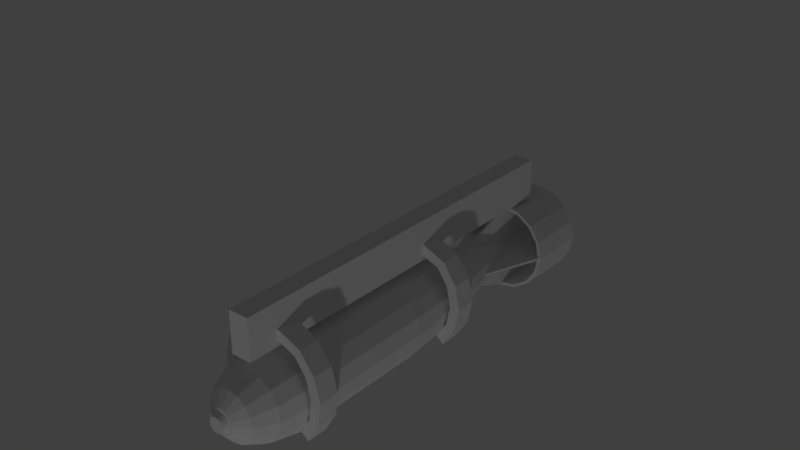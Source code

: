 # Source: dkz_hailstorm_bombdrop.blend  (saved by Blender 2.79.0; exported with 4.5.12 LTS)
import bpy
from mathutils import Matrix  # noqa: F401  (used for matrix-valued properties, if any)

bpy.ops.wm.read_factory_settings(use_empty=True)
scene = bpy.context.scene
scene.name = 'Scene'

# ---- collections
col_collection_1 = bpy.data.collections.new('Collection 1'); scene.collection.children.link(col_collection_1)

# ---- materials (node trees are filled in below, after node groups)
mat_fmt_material = bpy.data.materials.new('fmt_material')
mat_fmt_material.alpha_threshold = 0.0
mat_fmt_material.use_transparent_shadow = False
mat_fmt_material.roughness = 0.5

# ---- material node trees

# ---- world
world_world = bpy.data.worlds.new('World'); scene.world = world_world
world_world.color = (0.05088, 0.05088, 0.05088)
world_world.use_sun_shadow = False
world_world.sun_shadow_jitter_overblur = 0.0
world_world.cycles.sampling_method = 'MANUAL'

# ---- lights
light_point = bpy.data.lights.new('Point', 'POINT')
light_point.transmission_factor = 0.0
light_point.energy = 100.0
light_point.shadow_buffer_clip_start = 0.5
light_point.shadow_soft_size = 0.1
light_point.shadow_maximum_resolution = 0.006
light_point.use_absolute_resolution = True

# ---- meshes
me_bombreleaserb = bpy.data.meshes.new('bombreleaseRB')
me_bombreleaserb.from_pydata([(0.01736, -0.02598, -0.03125), (-0.05173, -0.05173, -0.03125), (-0.07973, -0.1193, -0.03125), (-0.04908, -0.1864, -0.03125), (-0.07973, -0.1925, -0.03125), (-0.05173, -0.05173, 0.03125), (0.0, 0.0, 0.03125), (-7.451e-09, 0.0, -0.03125), (-0.02575, -0.06909, 0.03125), (-0.07973, -0.1193, 0.03125), (-0.02575, -0.06909, -0.03125), (-0.07973, -0.1925, 0.03125), (-0.04908, -0.1254, -0.03125), (-0.04908, -0.1254, 0.03125), (-0.04908, -0.1864, 0.03125), (-0.02575, -0.2427, 0.03125), (0.01736, -0.02598, 0.03125), (-0.02575, -0.2427, -0.03125), (-0.05173, -0.2601, 0.03125), (-0.05173, -0.2601, -0.03125)], [], [(7, 0, 10, 1), (1, 10, 12, 2), (2, 12, 3, 4), (4, 3, 17, 19), (5, 8, 16, 6), (9, 13, 8, 5), (11, 14, 13, 9), (18, 15, 14, 11), (1, 5, 6, 7), (0, 16, 8, 10), (2, 9, 5, 1), (10, 8, 13, 12), (4, 11, 9, 2), (12, 13, 14, 3), (19, 18, 11, 4), (3, 14, 15, 17), (7, 6, 16, 0), (17, 15, 18, 19)])
_uv = me_bombreleaserb.uv_layers.new(name='UVMap')
_uv.uv.foreach_set('vector', [0.7188, 0.9062, 0.7188, 0.9141, 0.7337, 0.917, 0.7367, 0.9098, 0.7367, 0.9098, 0.7337, 0.917, 0.7464, 0.9255, 0.7519, 0.92, 0.7519, 0.92, 0.7464, 0.9255, 0.7548, 0.9382, 0.7621, 0.9352, 0.7621, 0.9352, 0.7548, 0.9382, 0.7578, 0.9531, 0.7656, 0.9531, 0.8304, 0.9098, 0.8274, 0.917, 0.8125, 0.9141, 0.8125, 0.9062, 0.8456, 0.92, 0.8401, 0.9255, 0.8274, 0.917, 0.8304, 0.9098, 0.8558, 0.9352, 0.8486, 0.9382, 0.8401, 0.9255, 0.8456, 0.92, 0.8594, 0.9531, 0.8516, 0.9531, 0.8486, 0.9382, 0.8558, 0.9352, 0.6836, 0.9062, 0.6836, 0.8906, 0.6719, 0.8906, 0.6719, 0.9062, 0.6719, 0.8906, 0.6719, 0.875, 0.6836, 0.875, 0.6836, 0.8906, 0.6953, 0.9062, 0.6953, 0.8906, 0.6836, 0.8906, 0.6836, 0.9062, 0.6836, 0.8906, 0.6836, 0.875, 0.6953, 0.875, 0.6953, 0.8906, 0.707, 0.9062, 0.707, 0.8906, 0.6953, 0.8906, 0.6953, 0.9062, 0.6953, 0.8906, 0.6953, 0.875, 0.707, 0.875, 0.707, 0.8906, 0.7188, 0.9062, 0.7188, 0.8906, 0.707, 0.8906, 0.707, 0.9062, 0.707, 0.8906, 0.707, 0.875, 0.7188, 0.875, 0.7188, 0.8906, 0.8594, 0.9062, 0.8594, 0.8906, 0.875, 0.8906, 0.875, 0.9062, 0.875, 0.8906, 0.875, 0.875, 0.8594, 0.875, 0.8594, 0.8906])
me_bombreleaserb.materials.append(mat_fmt_material)
me_bombreleaserb.use_remesh_preserve_volume = False
me_bombreleaserb.use_remesh_preserve_attributes = False
me_bombreleaserb.use_mirror_vertex_groups = False
me_bombreleaserb.update()
me_bombreleaselb = bpy.data.meshes.new('bombreleaseLB')
me_bombreleaselb.from_pydata([(0.05173, -0.2601, -0.3125), (0.04908, -0.1864, -0.3125), (0.02575, -0.06909, -0.3125), (0.05173, -0.05173, -0.3125), (0.07973, -0.1925, -0.25), (0.02575, -0.2427, -0.25), (0.05173, -0.2601, -0.25), (0.05173, -0.05173, -0.25), (0.02575, -0.2427, -0.3125), (0.04908, -0.1864, -0.25), (0.07973, -0.1925, -0.3125), (0.04908, -0.1254, -0.25), (0.07973, -0.1193, -0.25), (0.07973, -0.1193, -0.3125), (0.04908, -0.1254, -0.3125), (0.02575, -0.06909, -0.25), (1.49e-08, -2.235e-08, -0.25), (-0.01736, -0.02598, -0.25), (-0.01736, -0.02598, -0.3125), (1.49e-08, -2.235e-08, -0.3125)], [], [(0, 8, 1, 10), (10, 1, 14, 13), (13, 14, 2, 3), (3, 2, 18, 19), (4, 9, 5, 6), (12, 11, 9, 4), (7, 15, 11, 12), (16, 17, 15, 7), (10, 4, 6, 0), (8, 5, 9, 1), (13, 12, 4, 10), (1, 9, 11, 14), (3, 7, 12, 13), (14, 11, 15, 2), (19, 16, 7, 3), (2, 15, 17, 18), (0, 6, 5, 8), (18, 17, 16, 19)])
_uv = me_bombreleaselb.uv_layers.new(name='UVMap')
_uv.uv.foreach_set('vector', [0.6094, 0.7656, 0.6094, 0.7734, 0.6243, 0.7764, 0.6273, 0.7692, 0.6273, 0.7692, 0.6243, 0.7764, 0.637, 0.7849, 0.6425, 0.7794, 0.6425, 0.7794, 0.637, 0.7849, 0.6455, 0.7976, 0.6527, 0.7946, 0.6527, 0.7946, 0.6455, 0.7976, 0.6484, 0.8125, 0.6562, 0.8125, 0.7211, 0.7692, 0.7181, 0.7764, 0.7031, 0.7734, 0.7031, 0.7656, 0.7363, 0.7794, 0.7307, 0.7849, 0.7181, 0.7764, 0.7211, 0.7692, 0.7464, 0.7946, 0.7392, 0.7976, 0.7307, 0.7849, 0.7363, 0.7794, 0.75, 0.8125, 0.7422, 0.8125, 0.7392, 0.7976, 0.7464, 0.7946, 0.5742, 0.7656, 0.5742, 0.75, 0.5625, 0.75, 0.5625, 0.7656, 0.5625, 0.75, 0.5625, 0.7344, 0.5742, 0.7344, 0.5742, 0.75, 0.5859, 0.7656, 0.5859, 0.75, 0.5742, 0.75, 0.5742, 0.7656, 0.5742, 0.75, 0.5742, 0.7344, 0.5859, 0.7344, 0.5859, 0.75, 0.5977, 0.7656, 0.5977, 0.75, 0.5859, 0.75, 0.5859, 0.7656, 0.5859, 0.75, 0.5859, 0.7344, 0.5977, 0.7344, 0.5977, 0.75, 0.6094, 0.7656, 0.6094, 0.75, 0.5977, 0.75, 0.5977, 0.7656, 0.5977, 0.75, 0.5977, 0.7344, 0.6094, 0.7344, 0.6094, 0.75, 0.75, 0.7656, 0.75, 0.75, 0.7656, 0.75, 0.7656, 0.7656, 0.7656, 0.75, 0.7656, 0.7344, 0.75, 0.7344, 0.75, 0.75])
me_bombreleaselb.materials.append(mat_fmt_material)
me_bombreleaselb.use_remesh_preserve_volume = False
me_bombreleaselb.use_remesh_preserve_attributes = False
me_bombreleaselb.use_mirror_vertex_groups = False
me_bombreleaselb.update()
me_bomb = bpy.data.meshes.new('bomb')
me_bomb.from_pydata([(0.08839, 0.08833, 0.0625), (-1.366e-08, 0.1249, 0.0625), (-0.04784, -0.1155, 0.0625), (0.1155, -0.04789, 0.5), (0.08839, 0.08833, 0.5), (-1.912e-08, -5.853e-05, 0.5), (0.08839, -0.08845, 0.0625), (0.1155, 0.04778, 0.5), (0.125, -5.856e-05, 0.0625), (0.1155, 0.04778, 0.0625), (0.04784, 0.1154, 0.0625), (-5.191e-08, 0.1249, 0.5), (0.04784, 0.1154, 0.5), (-0.08839, 0.08833, 0.0625), (-0.04784, 0.1154, 0.0625), (-0.1155, 0.04778, 0.5), (-0.1155, -0.04789, 0.5), (-0.04784, -0.1155, 0.5), (0.003906, -5.856e-05, -0.125), (-0.003906, -5.856e-05, -0.125), (-0.003906, 0.1367, -0.5), (0.07734, -0.0774, -0.125), (-0.1094, -5.859e-05, -0.125), (-0.04186, -0.1011, -0.125), (0.04784, -0.1155, 0.0625), (0.1155, -0.04789, 0.0625), (0.04186, -0.1011, -0.125), (6.83e-09, 0.1093, -0.125), (-0.07734, 0.07728, -0.125), (-0.1155, 0.04778, 0.0625), (-0.125, -5.859e-05, 0.0625), (-0.1155, -0.04789, 0.0625), (-0.08839, -0.08845, 0.0625), (1.912e-08, -5.856e-05, 0.0625), (4.098e-08, -0.1251, 0.0625), (-0.03289, 0.07934, -0.25), (-0.06077, 0.06071, -0.25), (-0.0794, -0.03295, -0.25), (-0.06077, -0.06083, -0.25), (-0.03289, -0.07945, -0.25), (0.1094, -5.856e-05, -0.125), (0.07734, 0.07728, -0.125), (0.101, 0.0418, -0.125), (-0.04186, 0.101, -0.125), (3.552e-08, -5.856e-05, -0.125), (-0.101, 0.0418, -0.125), (-0.101, -0.04191, -0.125), (6.147e-08, -0.086, -0.25), (0.0794, -0.03295, -0.25), (0.101, -0.04191, -0.125), (0.04186, 0.101, -0.125), (-0.0794, 0.03283, -0.25), (-0.07734, -0.0774, -0.125), (5.464e-08, -0.1094, -0.125), (0.04784, -0.1155, 0.5), (0.125, -5.853e-05, 0.5), (-0.08839, -0.08845, 0.5), (0.07734, -0.0774, 0.5781), (0.101, 0.0418, 0.5781), (0.04186, 0.101, 0.5781), (-5.464e-08, 0.1093, 0.5781), (-0.07734, 0.07728, 0.5781), (-0.04186, -0.1011, 0.5781), (2.732e-09, -0.1251, 0.5), (0.08839, -0.08845, 0.5), (0.04186, -0.1011, 0.5781), (0.101, -0.04191, 0.5781), (0.1094, -5.85e-05, 0.5781), (-0.08839, 0.08833, 0.5), (-0.04784, 0.1154, 0.5), (-0.125, -5.856e-05, 0.5), (-0.07734, -0.0774, 0.5781), (0.07734, 0.07728, 0.5781), (-0.04186, 0.101, 0.5781), (-0.101, 0.0418, 0.5781), (-6.83e-09, -0.1094, 0.5781), (-1.776e-08, -0.07818, 0.6406), (-0.0299, 0.07212, 0.6406), (0.07812, -5.85e-05, 0.6406), (0.07218, -0.02996, 0.6406), (-2.595e-08, -5.85e-05, 0.5781), (0.05524, 0.05518, 0.6406), (-0.07218, 0.02984, 0.6406), (-0.07813, -5.853e-05, 0.6406), (-0.1094, -5.853e-05, 0.5781), (-3.142e-08, -5.85e-05, 0.6406), (-0.05524, -0.0553, 0.6406), (-0.101, -0.04191, 0.5781), (0.05524, -0.0553, 0.6406), (0.07218, 0.02984, 0.6406), (0.0299, 0.07212, 0.6406), (-0.05524, 0.05518, 0.6406), (-0.0299, -0.07224, 0.6406), (0.03906, -5.85e-05, 0.6719), (0.01495, 0.03603, 0.6719), (0.02762, 0.02756, 0.6719), (-4.439e-08, 0.039, 0.6719), (-2.732e-08, -0.03912, 0.6719), (0.02762, -0.02768, 0.6719), (0.01495, -0.03615, 0.6719), (0.0299, -0.07224, 0.6406), (0.03609, -0.01501, 0.6719), (0.03609, 0.01489, 0.6719), (-3.415e-08, -5.85e-05, 0.6719), (-5.191e-08, 0.07807, 0.6406), (-0.01495, 0.03603, 0.6719), (-0.02762, 0.02756, 0.6719), (-0.03609, 0.01489, 0.6719), (-0.07218, -0.02996, 0.6406), (-0.03906, -5.85e-05, 0.6719), (-0.02762, -0.02768, 0.6719), (-0.03609, -0.01501, 0.6719), (-0.01495, -0.03615, 0.6719), (0.02392, -0.0578, -0.3438), (3.825e-08, 0.06244, -0.3438), (-0.04419, -0.04425, -0.3438), (-0.02392, -0.0578, -0.3438), (0.03289, -0.07945, -0.25), (0.06077, -0.06083, -0.25), (4.644e-08, -5.859e-05, -0.25), (0.08594, -5.859e-05, -0.25), (0.03289, 0.07934, -0.25), (0.0794, 0.03283, -0.25), (0.06077, 0.06071, -0.25), (-0.02392, 0.05768, -0.3438), (2.39e-08, 0.08588, -0.25), (-0.04419, 0.04414, -0.3438), (-0.08594, -5.862e-05, -0.25), (-0.05774, 0.02386, -0.3438), (0.03125, -5.85e-05, 0.6719), (0.02887, 0.0119, 0.6719), (0.0221, 0.02204, 0.6719), (0.01196, 0.02881, 0.6719), (-0.01196, 0.02881, 0.6719), (-0.02887, -0.01202, 0.6719), (-0.0221, -0.02216, 0.6719), (0.01657, -0.01663, 0.6875), (0.02165, 0.008911, 0.6875), (0.02344, -5.85e-05, 0.6875), (-4.166e-08, 0.02338, 0.6875), (0.008969, 0.02159, 0.6875), (-0.01657, 0.01651, 0.6875), (-0.008969, 0.02159, 0.6875), (-0.02165, 0.008911, 0.6875), (-0.02344, -5.85e-05, 0.6875), (-0.01657, -0.01663, 0.6875), (-3.142e-08, -0.0235, 0.6875), (-0.008969, -0.02171, 0.6875), (0.01196, -0.02893, 0.6719), (0.008969, -0.02171, 0.6875), (0.0221, -0.02216, 0.6719), (0.02887, -0.01202, 0.6719), (0.02165, -0.009028, 0.6875), (0.01657, 0.01651, 0.6875), (-4.235e-08, 0.03119, 0.6719), (-3.552e-08, -5.85e-05, 0.6875), (-0.0221, 0.02204, 0.6719), (-0.02887, 0.0119, 0.6719), (-0.03125, -5.85e-05, 0.6719), (-0.02165, -0.009028, 0.6875), (-0.01196, -0.02893, 0.6719), (-2.869e-08, -0.03131, 0.6719), (5.464e-08, -5.859e-05, -0.3438), (0.02392, 0.05768, -0.3438), (0.05774, 0.02386, -0.3438), (0.0625, -5.862e-05, -0.3438), (0.04419, -0.04425, -0.3438), (-0.005979, -0.01449, -0.5), (6.83e-08, -5.859e-05, -0.5), (-0.01562, -5.859e-05, -0.5), (-0.01105, 0.01099, -0.5), (-0.005979, 0.01438, -0.5), (0.01105, 0.01099, -0.5), (0.01563, -5.859e-05, -0.5), (5.464e-08, -0.06256, -0.3438), (-0.05774, -0.02398, -0.3438), (-0.0625, -5.859e-05, -0.3438), (-0.01444, -0.006038, -0.5), (0.01444, 0.005921, -0.5), (0.04419, 0.04414, -0.3438), (0.05774, -0.02398, -0.3438), (0.00598, -0.01449, -0.5), (0.01105, -0.01111, -0.5), (0.05381, -0.13, -0.6875), (0.09944, -0.0995, -0.6875), (0.1218, -0.05051, -0.6875), (0.1299, -0.05387, -0.6875), (0.1318, -5.862e-05, -0.6875), (0.1406, -5.862e-05, -0.6875), (0.1299, 0.05376, -0.6875), (0.05381, 0.1299, -0.6875), (-0.09322, 0.09316, -0.6875), (-0.1299, 0.05376, -0.6875), (-0.1218, 0.05039, -0.6875), (-0.05381, -0.13, -0.6875), (0.05045, -0.1219, -0.5), (9.289e-08, -0.1407, -0.5), (0.1318, -5.859e-05, -0.5), (0.1299, 0.05376, -0.5), (0.09944, 0.09938, -0.5), (3.372e-08, 0.1318, -0.5), (0.05045, 0.1217, -0.5), (-0.09944, 0.09938, -0.5), (-0.1299, -0.05387, -0.5), (-0.1318, -5.862e-05, -0.5), (-0.09322, -0.09328, -0.5), (-0.05045, -0.1219, -0.5), (9.135e-08, -0.1319, -0.5), (0.05381, -0.13, -0.5), (1.093e-07, -0.1407, -0.6875), (0.05045, -0.1219, -0.6875), (0.09322, -0.09328, -0.6875), (0.1299, -0.05387, -0.5), (0.09944, -0.0995, -0.5), (0.09322, -0.09328, -0.5), (0.1218, -0.05051, -0.5), (0.1406, -5.859e-05, -0.5), (0.09944, 0.09938, -0.6875), (0.1218, 0.05039, -0.6875), (0.1218, 0.05039, -0.5), (0.09322, 0.09316, -0.6875), (0.09322, 0.09316, -0.5), (0.05381, 0.1299, -0.5), (0.05045, 0.1217, -0.6875), (3.142e-08, 0.1406, -0.5), (4.781e-08, 0.1406, -0.6875), (5.011e-08, 0.1318, -0.6875), (-0.05045, 0.1217, -0.5), (-0.09944, 0.09938, -0.6875), (-0.05381, 0.1299, -0.5), (-0.05381, 0.1299, -0.6875), (-0.05045, 0.1217, -0.6875), (-0.09322, 0.09316, -0.5), (-0.1218, 0.05039, -0.5), (-0.1406, -5.865e-05, -0.5), (-0.1299, 0.05376, -0.5), (-0.1299, -0.05387, -0.6875), (-0.1406, -5.868e-05, -0.6875), (-0.1318, -5.865e-05, -0.6875), (-0.1218, -0.05051, -0.5), (-0.1218, -0.05051, -0.6875), (-0.09944, -0.0995, -0.5), (-0.09944, -0.0995, -0.6875), (-0.09322, -0.09328, -0.6875), (-0.05045, -0.1219, -0.6875), (-0.05381, -0.13, -0.5), (1.077e-07, -0.1319, -0.6875), (-0.1367, 0.003848, -0.5), (0.1367, 0.003848, -0.5), (3.586e-08, -0.003965, -0.125), (3.517e-08, 0.003848, -0.125), (0.1367, -0.003965, -0.5), (0.003906, 0.1367, -0.5), (0.003906, -0.1368, -0.625), (0.003906, -0.1368, -0.5), (-0.003906, -0.1368, -0.5), (-0.003906, -0.1368, -0.625), (-0.003906, 0.1367, -0.625), (-0.1367, 0.003848, -0.625), (-0.1367, -0.003965, -0.5), (0.1367, 0.003848, -0.625), (-0.1367, -0.003965, -0.625), (0.003906, 0.1367, -0.6563), (0.003906, 0.06244, -0.625), (-0.003906, 0.1367, -0.6563), (-0.003906, 0.06244, -0.6563), (0.003906, 0.06244, -0.6563), (0.003906, 0.1367, -0.625), (-0.003906, 0.06244, -0.625), (0.003906, -0.1368, -0.6562), (-0.003906, -0.06256, -0.6562), (-0.003906, -0.1368, -0.6562), (0.003906, -0.06256, -0.6562), (-0.003906, -0.06256, -0.625), (0.003906, -0.06256, -0.625), (6.967e-08, 0.01557, -0.5), (0.005979, 0.01438, -0.5), (0.01444, -0.006038, -0.5), (6.83e-08, -0.01568, -0.5), (-0.005979, -0.01449, -0.6406), (-0.01444, -0.006038, -0.6406), (-0.01444, 0.005921, -0.6406), (8.059e-08, -5.862e-05, -0.6406), (0.00598, 0.01438, -0.6406), (0.01105, 0.01099, -0.6406), (0.01563, -5.862e-05, -0.6406), (0.01105, -0.01111, -0.6406), (-0.01105, -0.01111, -0.6406), (-0.01105, -0.01111, -0.5), (-0.01562, -5.862e-05, -0.6406), (-0.01105, 0.01099, -0.6406), (-0.01444, 0.005921, -0.5), (-0.005979, 0.01438, -0.6406), (8.196e-08, 0.01557, -0.6406), (0.01444, 0.005921, -0.6406), (0.01444, -0.006038, -0.6406), (0.00598, -0.01449, -0.6406), (8.059e-08, -0.01568, -0.6406), (-0.0625, -0.003965, -0.6563), (-0.1367, 0.003848, -0.6563), (-0.1367, -0.003965, -0.6563), (-0.0625, 0.003848, -0.625), (-0.0625, -0.003965, -0.625), (-0.0625, 0.003848, -0.6563), (0.1367, -0.003965, -0.625), (0.1367, -0.003965, -0.6563), (0.0625, 0.003848, -0.625), (0.0625, -0.003965, -0.6563), (0.1367, 0.003848, -0.6563), (0.0625, 0.003848, -0.6563), (0.0625, -0.003965, -0.625), (-0.005524, -0.005583, -0.625), (-0.007218, -0.003048, -0.625), (-0.007218, 0.002931, -0.625), (7.991e-08, 0.007754, -0.625), (7.923e-08, -5.862e-05, -0.625), (0.00299, 0.007159, -0.625), (0.005524, 0.005466, -0.625), (0.007813, -5.862e-05, -0.625), (0.007218, -0.003048, -0.625), (0.005524, -0.005583, -0.625), (0.00299, -0.007276, -0.625), (-0.007218, -0.003048, -0.6602), (-0.007218, 0.002931, -0.6602), (-0.007812, -5.862e-05, -0.6602), (-0.005524, 0.005466, -0.6602), (8.23e-08, -5.862e-05, -0.6602), (-0.00299, 0.007159, -0.6602), (8.298e-08, 0.007754, -0.6602), (0.007218, 0.002931, -0.6602), (0.007813, -5.862e-05, -0.6602), (0.00299, -0.007276, -0.6602), (-0.00299, -0.007276, -0.6602), (8.23e-08, -0.007871, -0.6602), (7.923e-08, -0.007871, -0.625), (-0.00299, -0.007276, -0.625), (-0.005524, -0.005583, -0.6602), (-0.007812, -5.862e-05, -0.625), (-0.00299, 0.007159, -0.625), (-0.005524, 0.005466, -0.625), (0.005524, 0.005466, -0.6602), (0.00299, 0.007159, -0.6602), (0.007218, 0.002931, -0.625), (0.007218, -0.003048, -0.6602), (0.005524, -0.005583, -0.6602), (0.05469, 0.01166, -0.6406), (0.05469, 0.01166, -0.6367), (0.05469, -0.01178, -0.6523), (0.007813, 0.007754, -0.6484), (0.007813, -0.007871, -0.6484), (0.007813, 0.007754, -0.6523), (0.007813, -0.007871, -0.6523), (0.05469, -0.01178, -0.6484), (0.0172, 0.05316, -0.6367), (0.03749, 0.04144, -0.6484), (0.03749, 0.04144, -0.6523), (-0.002859, 0.01061, -0.6484), (0.01067, 0.002801, -0.6523), (0.0172, 0.05316, -0.6406), (-0.002859, 0.01061, -0.6523), (0.01067, 0.002801, -0.6484), (-0.01067, 0.002801, -0.6523), (0.00286, 0.01061, -0.6484), (-0.03749, 0.04144, -0.6406), (-0.03749, 0.04144, -0.6367), (0.00286, 0.01061, -0.6523), (-0.01719, 0.05316, -0.6523), (-0.01067, 0.002801, -0.6484), (-0.01719, 0.05316, -0.6484), (-0.05469, -0.01178, -0.6367), (-0.05469, 0.01166, -0.6484), (-0.05469, 0.01166, -0.6523), (-0.05469, -0.01178, -0.6406), (-0.007812, -0.007871, -0.6484), (-0.007812, 0.007754, -0.6484), (-0.007812, -0.007871, -0.6523), (-0.007812, 0.007754, -0.6523), (-0.02618, -0.04948, -0.6367), (0.000963, -0.01107, -0.6484), (-0.04413, -0.03442, -0.6484), (-0.01101, -0.001022, -0.6484), (0.000963, -0.01107, -0.6523), (-0.02618, -0.04948, -0.6406), (-0.04413, -0.03442, -0.6523), (-0.01101, -0.001022, -0.6523), (0.03749, -0.04156, -0.6367), (0.0172, -0.05328, -0.6523), (-0.002859, -0.01073, -0.6523), (0.01067, -0.002918, -0.6523), (0.01067, -0.002918, -0.6484), (-0.002859, -0.01073, -0.6484), (0.0172, -0.05328, -0.6484), (0.03749, -0.04156, -0.6406), (8.093e-08, -0.01568, -0.6445), (-0.01105, -0.01111, -0.6445), (-0.01444, -0.006038, -0.6445), (-0.01105, 0.01099, -0.6445), (8.23e-08, 0.01557, -0.6445), (0.00598, 0.01438, -0.6445), (0.01105, 0.01099, -0.6445), (8.093e-08, -5.862e-05, -0.6445), (0.01444, 0.005921, -0.6445), (-0.01105, -0.01111, -0.6563), (8.196e-08, -5.862e-05, -0.6563), (-0.005979, 0.01438, -0.6563), (0.01444, 0.005921, -0.6563), (0.01105, -0.01111, -0.6563), (8.196e-08, -0.01568, -0.6563), (-0.005979, -0.01449, -0.6445), (-0.005979, -0.01449, -0.6563), (-0.01562, -5.862e-05, -0.6563), (-0.01444, -0.006038, -0.6563), (-0.01562, -5.862e-05, -0.6445), (-0.01105, 0.01099, -0.6563), (-0.01444, 0.005921, -0.6563), (-0.01444, 0.005921, -0.6445), (-0.005979, 0.01438, -0.6445), (8.332e-08, 0.01557, -0.6563), (0.01105, 0.01099, -0.6563), (0.00598, 0.01438, -0.6563), (0.01563, -5.862e-05, -0.6445), (0.01563, -5.862e-05, -0.6563), (0.01105, -0.01111, -0.6445), (0.01444, -0.006038, -0.6563), (0.01444, -0.006038, -0.6445), (0.00598, -0.01449, -0.6445), (0.00598, -0.01449, -0.6563)], [(44, 119), (85, 103), (400, 403), (80, 5), (85, 80), (44, 33), (282, 168), (33, 5), (162, 119), (162, 168), (103, 155), (315, 326)], [(34, 33, 24), (24, 33, 6), (6, 33, 25), (25, 33, 8), (8, 33, 9), (9, 33, 0), (0, 33, 10), (10, 33, 1), (1, 33, 14), (14, 33, 13), (13, 33, 29), (29, 33, 30), (30, 33, 31), (31, 33, 32), (32, 33, 2), (2, 33, 34), (54, 5, 63), (64, 5, 54), (3, 5, 64), (55, 5, 3), (7, 5, 55), (4, 5, 7), (12, 5, 4), (11, 5, 12), (69, 5, 11), (68, 5, 69), (15, 5, 68), (70, 5, 15), (16, 5, 70), (56, 5, 16), (17, 5, 56), (63, 5, 17), (24, 54, 63, 34), (6, 64, 54, 24), (25, 3, 64, 6), (8, 55, 3, 25), (9, 7, 55, 8), (0, 4, 7, 9), (10, 12, 4, 0), (1, 11, 12, 10), (14, 69, 11, 1), (13, 68, 69, 14), (29, 15, 68, 13), (30, 70, 15, 29), (31, 16, 70, 30), (32, 56, 16, 31), (2, 17, 56, 32), (34, 63, 17, 2), (252, 18, 254), (19, 20, 255), (252, 20, 19, 18), (18, 19, 255, 254), (20, 252, 254, 255), (53, 44, 26), (26, 44, 21), (21, 44, 49), (49, 44, 40), (40, 44, 42), (42, 44, 41), (41, 44, 50), (50, 44, 27), (27, 44, 43), (43, 44, 28), (28, 44, 45), (45, 44, 22), (22, 44, 46), (46, 44, 52), (52, 44, 23), (23, 44, 53), (26, 24, 34, 53), (21, 6, 24, 26), (49, 25, 6, 21), (40, 8, 25, 49), (42, 9, 8, 40), (41, 0, 9, 42), (50, 10, 0, 41), (27, 1, 10, 50), (43, 14, 1, 27), (28, 13, 14, 43), (45, 29, 13, 28), (22, 30, 29, 45), (46, 31, 30, 22), (52, 32, 31, 46), (23, 2, 32, 52), (53, 34, 2, 23), (47, 119, 117), (117, 119, 118), (118, 119, 48), (48, 119, 120), (120, 119, 122), (122, 119, 123), (123, 119, 121), (121, 119, 125), (125, 119, 35), (35, 119, 36), (36, 119, 51), (51, 119, 127), (127, 119, 37), (37, 119, 38), (38, 119, 39), (39, 119, 47), (117, 26, 53, 47), (118, 21, 26, 117), (48, 49, 21, 118), (120, 40, 49, 48), (122, 42, 40, 120), (123, 41, 42, 122), (121, 50, 41, 123), (125, 27, 50, 121), (35, 43, 27, 125), (36, 28, 43, 35), (51, 45, 28, 36), (127, 22, 45, 51), (37, 46, 22, 127), (38, 52, 46, 37), (39, 23, 52, 38), (47, 53, 23, 39), (65, 80, 75), (57, 80, 65), (66, 80, 57), (67, 80, 66), (58, 80, 67), (72, 80, 58), (59, 80, 72), (60, 80, 59), (73, 80, 60), (61, 80, 73), (74, 80, 61), (84, 80, 74), (87, 80, 84), (71, 80, 87), (62, 80, 71), (75, 80, 62), (54, 65, 75, 63), (64, 57, 65, 54), (3, 66, 57, 64), (55, 67, 66, 3), (7, 58, 67, 55), (4, 72, 58, 7), (12, 59, 72, 4), (11, 60, 59, 12), (69, 73, 60, 11), (68, 61, 73, 69), (15, 74, 61, 68), (70, 84, 74, 15), (16, 87, 84, 70), (56, 71, 87, 16), (17, 62, 71, 56), (63, 75, 62, 17), (100, 85, 76), (88, 85, 100), (79, 85, 88), (78, 85, 79), (89, 85, 78), (81, 85, 89), (90, 85, 81), (104, 85, 90), (77, 85, 104), (91, 85, 77), (82, 85, 91), (83, 85, 82), (108, 85, 83), (86, 85, 108), (92, 85, 86), (76, 85, 92), (65, 100, 76, 75), (57, 88, 100, 65), (66, 79, 88, 57), (67, 78, 79, 66), (58, 89, 78, 67), (72, 81, 89, 58), (59, 90, 81, 72), (60, 104, 90, 59), (73, 77, 104, 60), (61, 91, 77, 73), (74, 82, 91, 61), (84, 83, 82, 74), (87, 108, 83, 84), (71, 86, 108, 87), (62, 92, 86, 71), (75, 76, 92, 62), (99, 103, 97), (98, 103, 99), (101, 103, 98), (93, 103, 101), (102, 103, 93), (95, 103, 102), (94, 103, 95), (96, 103, 94), (105, 103, 96), (106, 103, 105), (107, 103, 106), (109, 103, 107), (111, 103, 109), (110, 103, 111), (112, 103, 110), (97, 103, 112), (100, 99, 97, 76), (88, 98, 99, 100), (79, 101, 98, 88), (78, 93, 101, 79), (89, 102, 93, 78), (81, 95, 102, 89), (90, 94, 95, 81), (104, 96, 94, 90), (77, 105, 96, 104), (91, 106, 105, 77), (82, 107, 106, 91), (83, 109, 107, 82), (108, 111, 109, 83), (86, 110, 111, 108), (92, 112, 110, 86), (76, 97, 112, 92), (174, 162, 113), (113, 162, 166), (166, 162, 180), (180, 162, 165), (165, 162, 164), (164, 162, 179), (179, 162, 163), (163, 162, 114), (114, 162, 124), (124, 162, 126), (126, 162, 128), (128, 162, 176), (176, 162, 175), (175, 162, 115), (115, 162, 116), (116, 162, 174), (113, 117, 47, 174), (166, 118, 117, 113), (180, 48, 118, 166), (165, 120, 48, 180), (164, 122, 120, 165), (179, 123, 122, 164), (163, 121, 123, 179), (114, 125, 121, 163), (124, 35, 125, 114), (126, 36, 35, 124), (128, 51, 36, 126), (176, 127, 51, 128), (175, 37, 127, 176), (115, 38, 37, 175), (116, 39, 38, 115), (174, 47, 39, 116), (161, 103, 148), (148, 103, 150), (150, 103, 151), (151, 103, 129), (129, 103, 130), (130, 103, 131), (131, 103, 132), (132, 103, 154), (154, 103, 133), (133, 103, 156), (156, 103, 157), (157, 103, 158), (158, 103, 134), (134, 103, 135), (135, 103, 160), (160, 103, 161), (149, 155, 146), (136, 155, 149), (152, 155, 136), (138, 155, 152), (137, 155, 138), (153, 155, 137), (140, 155, 153), (139, 155, 140), (142, 155, 139), (141, 155, 142), (143, 155, 141), (144, 155, 143), (159, 155, 144), (145, 155, 159), (147, 155, 145), (146, 155, 147), (148, 149, 146, 161), (150, 136, 149, 148), (151, 152, 136, 150), (129, 138, 152, 151), (130, 137, 138, 129), (131, 153, 137, 130), (132, 140, 153, 131), (154, 139, 140, 132), (133, 142, 139, 154), (156, 141, 142, 133), (157, 143, 141, 156), (158, 144, 143, 157), (134, 159, 144, 158), (135, 145, 159, 134), (160, 147, 145, 135), (161, 146, 147, 160), (167, 168, 278), (288, 168, 167), (177, 168, 288), (169, 168, 177), (291, 168, 169), (170, 168, 291), (171, 168, 170), (275, 168, 171), (276, 168, 275), (172, 168, 276), (178, 168, 172), (173, 168, 178), (277, 168, 173), (182, 168, 277), (181, 168, 182), (278, 168, 181), (116, 167, 278, 174), (115, 288, 167, 116), (175, 177, 288, 115), (176, 169, 177, 175), (128, 291, 169, 176), (126, 170, 291, 128), (124, 171, 170, 126), (114, 275, 171, 124), (163, 276, 275, 114), (179, 172, 276, 163), (164, 178, 172, 179), (165, 173, 178, 164), (180, 277, 173, 165), (166, 182, 277, 180), (113, 181, 182, 166), (174, 278, 181, 113), (209, 246, 210, 183), (183, 210, 211, 184), (184, 211, 185, 186), (186, 185, 187, 188), (188, 187, 218, 189), (189, 218, 220, 217), (217, 220, 223, 190), (190, 223, 226, 225), (225, 226, 231, 230), (230, 231, 191, 228), (228, 191, 193, 192), (192, 193, 238, 237), (237, 238, 240, 236), (236, 240, 243, 242), (242, 243, 244, 194), (194, 244, 246, 209), (208, 195, 207, 196), (213, 214, 195, 208), (212, 215, 214, 213), (216, 197, 215, 212), (198, 219, 197, 216), (199, 221, 219, 198), (222, 201, 221, 199), (224, 200, 201, 222), (229, 227, 200, 224), (202, 232, 227, 229), (235, 233, 232, 202), (234, 204, 233, 235), (203, 239, 204, 234), (241, 205, 239, 203), (245, 206, 205, 241), (196, 207, 206, 245), (183, 208, 196, 209), (246, 207, 195, 210), (184, 213, 208, 183), (210, 195, 214, 211), (186, 212, 213, 184), (211, 214, 215, 185), (188, 216, 212, 186), (185, 215, 197, 187), (189, 198, 216, 188), (187, 197, 219, 218), (217, 199, 198, 189), (218, 219, 221, 220), (190, 222, 199, 217), (220, 221, 201, 223), (225, 224, 222, 190), (223, 201, 200, 226), (230, 229, 224, 225), (226, 200, 227, 231), (228, 202, 229, 230), (231, 227, 232, 191), (192, 235, 202, 228), (191, 232, 233, 193), (237, 234, 235, 192), (193, 233, 204, 238), (236, 203, 234, 237), (238, 204, 239, 240), (242, 241, 203, 236), (240, 239, 205, 243), (194, 245, 241, 242), (243, 205, 206, 244), (209, 196, 245, 194), (244, 206, 207, 246), (248, 250, 249, 251), (250, 247, 259, 249), (248, 247, 250), (249, 259, 251), (247, 248, 251, 259), (267, 252, 254, 253), (20, 257, 256, 255), (267, 257, 20, 252), (254, 255, 256, 253), (257, 267, 253, 256), (260, 248, 251, 304), (247, 258, 261, 259), (260, 258, 247, 248), (251, 259, 261, 304), (258, 260, 304, 261), (262, 267, 263, 266), (257, 264, 265, 268), (262, 264, 257, 267), (263, 268, 265, 266), (267, 257, 268, 263), (264, 262, 266, 265), (272, 274, 253, 269), (273, 270, 271, 256), (272, 270, 273, 274), (253, 256, 271, 269), (274, 273, 256, 253), (270, 272, 269, 271), (279, 282, 297), (287, 282, 279), (280, 282, 287), (289, 282, 280), (281, 282, 289), (290, 282, 281), (292, 282, 290), (293, 282, 292), (283, 282, 293), (284, 282, 283), (294, 282, 284), (285, 282, 294), (295, 282, 285), (286, 282, 295), (296, 282, 286), (297, 282, 296), (167, 279, 297, 278), (288, 287, 279, 167), (177, 280, 287, 288), (169, 289, 280, 177), (291, 281, 289, 169), (170, 290, 281, 291), (171, 292, 290, 170), (275, 293, 292, 171), (276, 283, 293, 275), (172, 284, 283, 276), (178, 294, 284, 172), (173, 285, 294, 178), (277, 295, 285, 173), (182, 286, 295, 277), (181, 296, 286, 182), (278, 297, 296, 181), (303, 301, 302, 298), (258, 299, 300, 261), (303, 299, 258, 301), (302, 261, 300, 298), (301, 258, 261, 302), (299, 303, 298, 300), (308, 260, 304, 305), (306, 309, 307, 310), (308, 309, 306, 260), (304, 310, 307, 305), (260, 306, 310, 304), (309, 308, 305, 307), (334, 315, 335), (335, 315, 311), (311, 315, 312), (312, 315, 337), (337, 315, 313), (313, 315, 339), (339, 315, 338), (338, 315, 314), (314, 315, 316), (316, 315, 317), (317, 315, 342), (342, 315, 318), (318, 315, 319), (319, 315, 320), (320, 315, 321), (321, 315, 334), (332, 326, 333), (336, 326, 332), (322, 326, 336), (324, 326, 322), (323, 326, 324), (325, 326, 323), (327, 326, 325), (328, 326, 327), (341, 326, 328), (340, 326, 341), (329, 326, 340), (330, 326, 329), (343, 326, 330), (344, 326, 343), (331, 326, 344), (333, 326, 331), (335, 332, 333, 334), (311, 336, 332, 335), (312, 322, 336, 311), (337, 324, 322, 312), (313, 323, 324, 337), (339, 325, 323, 313), (338, 327, 325, 339), (314, 328, 327, 338), (316, 341, 328, 314), (317, 340, 341, 316), (342, 329, 340, 317), (318, 330, 329, 342), (319, 343, 330, 318), (320, 344, 343, 319), (321, 331, 344, 320), (334, 333, 331, 321), (345, 346, 352, 347), (348, 350, 351, 349), (345, 350, 348, 346), (352, 349, 351, 347), (346, 348, 349, 352), (350, 345, 347, 351), (358, 353, 354, 355), (356, 359, 357, 360), (358, 359, 356, 353), (354, 360, 357, 355), (353, 356, 360, 354), (359, 358, 355, 357), (363, 364, 368, 366), (367, 361, 365, 362), (363, 361, 367, 364), (368, 362, 365, 366), (364, 367, 362, 368), (361, 363, 366, 365), (372, 369, 370, 371), (373, 375, 376, 374), (372, 375, 373, 369), (370, 374, 376, 371), (369, 373, 374, 370), (375, 372, 371, 376), (382, 377, 379, 383), (378, 381, 384, 380), (382, 381, 378, 377), (379, 380, 384, 383), (377, 378, 380, 379), (381, 382, 383, 384), (392, 385, 391, 386), (389, 388, 387, 390), (392, 388, 389, 385), (391, 390, 387, 386), (385, 389, 390, 391), (388, 392, 386, 387), (393, 400, 408), (408, 400, 394), (394, 400, 395), (395, 400, 412), (412, 400, 415), (415, 400, 396), (396, 400, 416), (416, 400, 397), (397, 400, 398), (398, 400, 399), (399, 400, 401), (401, 400, 420), (420, 400, 424), (424, 400, 422), (422, 400, 425), (425, 400, 393), (409, 403, 407), (402, 403, 409), (411, 403, 402), (410, 403, 411), (414, 403, 410), (413, 403, 414), (404, 403, 413), (417, 403, 404), (419, 403, 417), (418, 403, 419), (405, 403, 418), (421, 403, 405), (423, 403, 421), (406, 403, 423), (426, 403, 406), (407, 403, 426), (408, 409, 407, 393), (394, 402, 409, 408), (395, 411, 402, 394), (412, 410, 411, 395), (415, 414, 410, 412), (396, 413, 414, 415), (416, 404, 413, 396), (397, 417, 404, 416), (398, 419, 417, 397), (399, 418, 419, 398), (401, 405, 418, 399), (420, 421, 405, 401), (424, 423, 421, 420), (422, 406, 423, 424), (425, 426, 406, 422), (393, 407, 426, 425)])
_uv = me_bomb.uv_layers.new(name='UVMap')
_uv.uv.foreach_set('vector', [0.6719, 0.4219, 0.6719, 0.4531, 0.6838, 0.4243, 0.6838, 0.4243, 0.6719, 0.4531, 0.694, 0.431, 0.694, 0.431, 0.6719, 0.4531, 0.7007, 0.4412, 0.7007, 0.4412, 0.6719, 0.4531, 0.7031, 0.4531, 0.7031, 0.4531, 0.6719, 0.4531, 0.7007, 0.4651, 0.7007, 0.4651, 0.6719, 0.4531, 0.694, 0.4752, 0.694, 0.4752, 0.6719, 0.4531, 0.6838, 0.482, 0.6838, 0.482, 0.6719, 0.4531, 0.6719, 0.4844, 0.6719, 0.4844, 0.6719, 0.4531, 0.6599, 0.482, 0.6599, 0.482, 0.6719, 0.4531, 0.6498, 0.4752, 0.6498, 0.4752, 0.6719, 0.4531, 0.643, 0.4651, 0.643, 0.4651, 0.6719, 0.4531, 0.6406, 0.4531, 0.6406, 0.4531, 0.6719, 0.4531, 0.643, 0.4412, 0.643, 0.4412, 0.6719, 0.4531, 0.6498, 0.431, 0.6498, 0.431, 0.6719, 0.4531, 0.6599, 0.4243, 0.6599, 0.4243, 0.6719, 0.4531, 0.6719, 0.4219, 0.7463, 0.4243, 0.7344, 0.4531, 0.7344, 0.4219, 0.7565, 0.431, 0.7344, 0.4531, 0.7463, 0.4243, 0.7632, 0.4412, 0.7344, 0.4531, 0.7565, 0.431, 0.7656, 0.4531, 0.7344, 0.4531, 0.7632, 0.4412, 0.7632, 0.4651, 0.7344, 0.4531, 0.7656, 0.4531, 0.7565, 0.4752, 0.7344, 0.4531, 0.7632, 0.4651, 0.7463, 0.482, 0.7344, 0.4531, 0.7565, 0.4752, 0.7344, 0.4844, 0.7344, 0.4531, 0.7463, 0.482, 0.7224, 0.482, 0.7344, 0.4531, 0.7344, 0.4844, 0.7123, 0.4752, 0.7344, 0.4531, 0.7224, 0.482, 0.7055, 0.4651, 0.7344, 0.4531, 0.7123, 0.4752, 0.7031, 0.4531, 0.7344, 0.4531, 0.7055, 0.4651, 0.7055, 0.4412, 0.7344, 0.4531, 0.7031, 0.4531, 0.7123, 0.431, 0.7344, 0.4531, 0.7055, 0.4412, 0.7224, 0.4243, 0.7344, 0.4531, 0.7123, 0.431, 0.7344, 0.4219, 0.7344, 0.4531, 0.7224, 0.4243, 0.6484, 0.4219, 0.6484, 0.3125, 0.6406, 0.3125, 0.6406, 0.4219, 0.6562, 0.4219, 0.6562, 0.3125, 0.6484, 0.3125, 0.6484, 0.4219, 0.6641, 0.4219, 0.6641, 0.3125, 0.6562, 0.3125, 0.6562, 0.4219, 0.6719, 0.4219, 0.6719, 0.3125, 0.6641, 0.3125, 0.6641, 0.4219, 0.6797, 0.4219, 0.6797, 0.3125, 0.6719, 0.3125, 0.6719, 0.4219, 0.6875, 0.4219, 0.6875, 0.3125, 0.6797, 0.3125, 0.6797, 0.4219, 0.6953, 0.4219, 0.6953, 0.3125, 0.6875, 0.3125, 0.6875, 0.4219, 0.7031, 0.4219, 0.7031, 0.3125, 0.6953, 0.3125, 0.6953, 0.4219, 0.7109, 0.4219, 0.7109, 0.3125, 0.7031, 0.3125, 0.7031, 0.4219, 0.7188, 0.4219, 0.7188, 0.3125, 0.7109, 0.3125, 0.7109, 0.4219, 0.7266, 0.4219, 0.7266, 0.3125, 0.7188, 0.3125, 0.7188, 0.4219, 0.7344, 0.4219, 0.7344, 0.3125, 0.7266, 0.3125, 0.7266, 0.4219, 0.7422, 0.4219, 0.7422, 0.3125, 0.7344, 0.3125, 0.7344, 0.4219, 0.75, 0.4219, 0.75, 0.3125, 0.7422, 0.3125, 0.7422, 0.4219, 0.7578, 0.4219, 0.7578, 0.3125, 0.75, 0.3125, 0.75, 0.4219, 0.7656, 0.4219, 0.7656, 0.3125, 0.7578, 0.3125, 0.7578, 0.4219, 0.2031, 0.9062, 0.1094, 0.8438, 0.2031, 0.8438, 0.09375, 0.9062, 0.0, 0.9062, 0.0, 0.8438, 0.1094, 1.0, 0.09375, 1.0, 0.09375, 0.9062, 0.1094, 0.9062, 0.125, 1.0, 0.1094, 1.0, 0.1094, 0.9062, 0.125, 0.9062, 0.2188, 0.9062, 0.2031, 0.9062, 0.2031, 0.8438, 0.2188, 0.8438, 0.3906, 0.4219, 0.3906, 0.4531, 0.4026, 0.4243, 0.4026, 0.4243, 0.3906, 0.4531, 0.4127, 0.431, 0.4127, 0.431, 0.3906, 0.4531, 0.4195, 0.4412, 0.4195, 0.4412, 0.3906, 0.4531, 0.4219, 0.4531, 0.4219, 0.4531, 0.3906, 0.4531, 0.4195, 0.4651, 0.4195, 0.4651, 0.3906, 0.4531, 0.4127, 0.4752, 0.4127, 0.4752, 0.3906, 0.4531, 0.4026, 0.482, 0.4026, 0.482, 0.3906, 0.4531, 0.3906, 0.4844, 0.3906, 0.4844, 0.3906, 0.4531, 0.3787, 0.482, 0.3787, 0.482, 0.3906, 0.4531, 0.3685, 0.4752, 0.3685, 0.4752, 0.3906, 0.4531, 0.3618, 0.4651, 0.3618, 0.4651, 0.3906, 0.4531, 0.3594, 0.4531, 0.3594, 0.4531, 0.3906, 0.4531, 0.3618, 0.4412, 0.3618, 0.4412, 0.3906, 0.4531, 0.3685, 0.431, 0.3685, 0.431, 0.3906, 0.4531, 0.3787, 0.4243, 0.3787, 0.4243, 0.3906, 0.4531, 0.3906, 0.4219, 0.3672, 0.4219, 0.3672, 0.375, 0.3594, 0.375, 0.3594, 0.4219, 0.375, 0.4219, 0.375, 0.375, 0.3672, 0.375, 0.3672, 0.4219, 0.3828, 0.4219, 0.3828, 0.375, 0.375, 0.375, 0.375, 0.4219, 0.3906, 0.4219, 0.3906, 0.375, 0.3828, 0.375, 0.3828, 0.4219, 0.3984, 0.4219, 0.3984, 0.375, 0.3906, 0.375, 0.3906, 0.4219, 0.4062, 0.4219, 0.4062, 0.375, 0.3984, 0.375, 0.3984, 0.4219, 0.4141, 0.4219, 0.4141, 0.375, 0.4062, 0.375, 0.4062, 0.4219, 0.4219, 0.4219, 0.4219, 0.375, 0.4141, 0.375, 0.4141, 0.4219, 0.4297, 0.4219, 0.4297, 0.375, 0.4219, 0.375, 0.4219, 0.4219, 0.4375, 0.4219, 0.4375, 0.375, 0.4297, 0.375, 0.4297, 0.4219, 0.4453, 0.4219, 0.4453, 0.375, 0.4375, 0.375, 0.4375, 0.4219, 0.4531, 0.4219, 0.4531, 0.375, 0.4453, 0.375, 0.4453, 0.4219, 0.4609, 0.4219, 0.4609, 0.375, 0.4531, 0.375, 0.4531, 0.4219, 0.4688, 0.4219, 0.4688, 0.375, 0.4609, 0.375, 0.4609, 0.4219, 0.4766, 0.4219, 0.4766, 0.375, 0.4688, 0.375, 0.4688, 0.4219, 0.4844, 0.4219, 0.4844, 0.375, 0.4766, 0.375, 0.4766, 0.4219, 0.03125, 0.4531, 0.03125, 0.4844, 0.04321, 0.4555, 0.04321, 0.4555, 0.03125, 0.4844, 0.05335, 0.4623, 0.05335, 0.4623, 0.03125, 0.4844, 0.06012, 0.4724, 0.06012, 0.4724, 0.03125, 0.4844, 0.0625, 0.4844, 0.0625, 0.4844, 0.03125, 0.4844, 0.06012, 0.4963, 0.06012, 0.4963, 0.03125, 0.4844, 0.05335, 0.5065, 0.05335, 0.5065, 0.03125, 0.4844, 0.04321, 0.5132, 0.04321, 0.5132, 0.03125, 0.4844, 0.03125, 0.5156, 0.03125, 0.5156, 0.03125, 0.4844, 0.01929, 0.5132, 0.01929, 0.5132, 0.03125, 0.4844, 0.009153, 0.5065, 0.009153, 0.5065, 0.03125, 0.4844, 0.002379, 0.4963, 0.002379, 0.4963, 0.03125, 0.4844, 3.469e-18, 0.4844, 3.469e-18, 0.4844, 0.03125, 0.4844, 0.002379, 0.4724, 0.002379, 0.4724, 0.03125, 0.4844, 0.009153, 0.4623, 0.009153, 0.4623, 0.03125, 0.4844, 0.01929, 0.4555, 0.01929, 0.4555, 0.03125, 0.4844, 0.03125, 0.4531, 0.007812, 0.4531, 0.007812, 0.4219, 0.0, 0.4219, 0.0, 0.4531, 0.01562, 0.4531, 0.01562, 0.4219, 0.007812, 0.4219, 0.007812, 0.4531, 0.02344, 0.4531, 0.02344, 0.4219, 0.01562, 0.4219, 0.01562, 0.4531, 0.03125, 0.4531, 0.03125, 0.4219, 0.02344, 0.4219, 0.02344, 0.4531, 0.03906, 0.4531, 0.03906, 0.4219, 0.03125, 0.4219, 0.03125, 0.4531, 0.04688, 0.4531, 0.04688, 0.4219, 0.03906, 0.4219, 0.03906, 0.4531, 0.05469, 0.4531, 0.05469, 0.4219, 0.04688, 0.4219, 0.04688, 0.4531, 0.0625, 0.4531, 0.0625, 0.4219, 0.05469, 0.4219, 0.05469, 0.4531, 0.07031, 0.4531, 0.07031, 0.4219, 0.0625, 0.4219, 0.0625, 0.4531, 0.07812, 0.4531, 0.07812, 0.4219, 0.07031, 0.4219, 0.07031, 0.4531, 0.08594, 0.4531, 0.08594, 0.4219, 0.07812, 0.4219, 0.07812, 0.4531, 0.09375, 0.4531, 0.09375, 0.4219, 0.08594, 0.4219, 0.08594, 0.4531, 0.1016, 0.4531, 0.1016, 0.4219, 0.09375, 0.4219, 0.09375, 0.4531, 0.1094, 0.4531, 0.1094, 0.4219, 0.1016, 0.4219, 0.1016, 0.4531, 0.1172, 0.4531, 0.1172, 0.4219, 0.1094, 0.4219, 0.1094, 0.4531, 0.125, 0.4531, 0.125, 0.4219, 0.1172, 0.4219, 0.1172, 0.4531, 0.887, 0.4711, 0.875, 0.5, 0.875, 0.4688, 0.8971, 0.4779, 0.875, 0.5, 0.887, 0.4711, 0.9039, 0.488, 0.875, 0.5, 0.8971, 0.4779, 0.9062, 0.5, 0.875, 0.5, 0.9039, 0.488, 0.9039, 0.512, 0.875, 0.5, 0.9062, 0.5, 0.8971, 0.5221, 0.875, 0.5, 0.9039, 0.512, 0.887, 0.5289, 0.875, 0.5, 0.8971, 0.5221, 0.875, 0.5312, 0.875, 0.5, 0.887, 0.5289, 0.863, 0.5289, 0.875, 0.5, 0.875, 0.5312, 0.8529, 0.5221, 0.875, 0.5, 0.863, 0.5289, 0.8461, 0.512, 0.875, 0.5, 0.8529, 0.5221, 0.8438, 0.5, 0.875, 0.5, 0.8461, 0.512, 0.8461, 0.488, 0.875, 0.5, 0.8438, 0.5, 0.8529, 0.4779, 0.875, 0.5, 0.8461, 0.488, 0.863, 0.4711, 0.875, 0.5, 0.8529, 0.4779, 0.875, 0.4688, 0.875, 0.5, 0.863, 0.4711, 0.7891, 0.4688, 0.7891, 0.4531, 0.7812, 0.4531, 0.7812, 0.4688, 0.7969, 0.4688, 0.7969, 0.4531, 0.7891, 0.4531, 0.7891, 0.4688, 0.8047, 0.4688, 0.8047, 0.4531, 0.7969, 0.4531, 0.7969, 0.4688, 0.8125, 0.4688, 0.8125, 0.4531, 0.8047, 0.4531, 0.8047, 0.4688, 0.8203, 0.4688, 0.8203, 0.4531, 0.8125, 0.4531, 0.8125, 0.4688, 0.8281, 0.4688, 0.8281, 0.4531, 0.8203, 0.4531, 0.8203, 0.4688, 0.8359, 0.4688, 0.8359, 0.4531, 0.8281, 0.4531, 0.8281, 0.4688, 0.8438, 0.4688, 0.8438, 0.4531, 0.8359, 0.4531, 0.8359, 0.4688, 0.8516, 0.4688, 0.8516, 0.4531, 0.8438, 0.4531, 0.8438, 0.4688, 0.8594, 0.4688, 0.8594, 0.4531, 0.8516, 0.4531, 0.8516, 0.4688, 0.8672, 0.4688, 0.8672, 0.4531, 0.8594, 0.4531, 0.8594, 0.4688, 0.875, 0.4688, 0.875, 0.4531, 0.8672, 0.4531, 0.8672, 0.4688, 0.8828, 0.4688, 0.8828, 0.4531, 0.875, 0.4531, 0.875, 0.4688, 0.8906, 0.4688, 0.8906, 0.4531, 0.8828, 0.4531, 0.8828, 0.4688, 0.8984, 0.4688, 0.8984, 0.4531, 0.8906, 0.4531, 0.8906, 0.4688, 0.9062, 0.4688, 0.9062, 0.4531, 0.8984, 0.4531, 0.8984, 0.4688, 0.6057, 0.4868, 0.5938, 0.5156, 0.5938, 0.4844, 0.6158, 0.4935, 0.5938, 0.5156, 0.6057, 0.4868, 0.6226, 0.5037, 0.5938, 0.5156, 0.6158, 0.4935, 0.625, 0.5156, 0.5938, 0.5156, 0.6226, 0.5037, 0.6226, 0.5276, 0.5938, 0.5156, 0.625, 0.5156, 0.6158, 0.5377, 0.5938, 0.5156, 0.6226, 0.5276, 0.6057, 0.5445, 0.5938, 0.5156, 0.6158, 0.5377, 0.5938, 0.5469, 0.5938, 0.5156, 0.6057, 0.5445, 0.5818, 0.5445, 0.5938, 0.5156, 0.5938, 0.5469, 0.5717, 0.5377, 0.5938, 0.5156, 0.5818, 0.5445, 0.5649, 0.5276, 0.5938, 0.5156, 0.5717, 0.5377, 0.5625, 0.5156, 0.5938, 0.5156, 0.5649, 0.5276, 0.5649, 0.5037, 0.5938, 0.5156, 0.5625, 0.5156, 0.5717, 0.4935, 0.5938, 0.5156, 0.5649, 0.5037, 0.5818, 0.4868, 0.5938, 0.5156, 0.5717, 0.4935, 0.5938, 0.4844, 0.5938, 0.5156, 0.5818, 0.4868, 0.5078, 0.4844, 0.5078, 0.4688, 0.5, 0.4688, 0.5, 0.4844, 0.5156, 0.4844, 0.5156, 0.4688, 0.5078, 0.4688, 0.5078, 0.4844, 0.5234, 0.4844, 0.5234, 0.4688, 0.5156, 0.4688, 0.5156, 0.4844, 0.5312, 0.4844, 0.5312, 0.4688, 0.5234, 0.4688, 0.5234, 0.4844, 0.5391, 0.4844, 0.5391, 0.4688, 0.5312, 0.4688, 0.5312, 0.4844, 0.5469, 0.4844, 0.5469, 0.4688, 0.5391, 0.4688, 0.5391, 0.4844, 0.5547, 0.4844, 0.5547, 0.4688, 0.5469, 0.4688, 0.5469, 0.4844, 0.5625, 0.4844, 0.5625, 0.4688, 0.5547, 0.4688, 0.5547, 0.4844, 0.5703, 0.4844, 0.5703, 0.4688, 0.5625, 0.4688, 0.5625, 0.4844, 0.5781, 0.4844, 0.5781, 0.4688, 0.5703, 0.4688, 0.5703, 0.4844, 0.5859, 0.4844, 0.5859, 0.4688, 0.5781, 0.4688, 0.5781, 0.4844, 0.5938, 0.4844, 0.5938, 0.4688, 0.5859, 0.4688, 0.5859, 0.4844, 0.6016, 0.4844, 0.6016, 0.4688, 0.5938, 0.4688, 0.5938, 0.4844, 0.6094, 0.4844, 0.6094, 0.4688, 0.6016, 0.4688, 0.6016, 0.4844, 0.6172, 0.4844, 0.6172, 0.4688, 0.6094, 0.4688, 0.6094, 0.4844, 0.625, 0.4844, 0.625, 0.4688, 0.6172, 0.4688, 0.6172, 0.4844, 0.3245, 0.4868, 0.3125, 0.5156, 0.3125, 0.4844, 0.3346, 0.4935, 0.3125, 0.5156, 0.3245, 0.4868, 0.3414, 0.5037, 0.3125, 0.5156, 0.3346, 0.4935, 0.3438, 0.5156, 0.3125, 0.5156, 0.3414, 0.5037, 0.3414, 0.5276, 0.3125, 0.5156, 0.3438, 0.5156, 0.3346, 0.5377, 0.3125, 0.5156, 0.3414, 0.5276, 0.3245, 0.5445, 0.3125, 0.5156, 0.3346, 0.5377, 0.3125, 0.5469, 0.3125, 0.5156, 0.3245, 0.5445, 0.3005, 0.5445, 0.3125, 0.5156, 0.3125, 0.5469, 0.2904, 0.5377, 0.3125, 0.5156, 0.3005, 0.5445, 0.2836, 0.5276, 0.3125, 0.5156, 0.2904, 0.5377, 0.2812, 0.5156, 0.3125, 0.5156, 0.2836, 0.5276, 0.2836, 0.5037, 0.3125, 0.5156, 0.2812, 0.5156, 0.2904, 0.4935, 0.3125, 0.5156, 0.2836, 0.5037, 0.3005, 0.4868, 0.3125, 0.5156, 0.2904, 0.4935, 0.3125, 0.4844, 0.3125, 0.5156, 0.3005, 0.4868, 0.2266, 0.4844, 0.2266, 0.4688, 0.2188, 0.4688, 0.2188, 0.4844, 0.2344, 0.4844, 0.2344, 0.4688, 0.2266, 0.4688, 0.2266, 0.4844, 0.2422, 0.4844, 0.2422, 0.4688, 0.2344, 0.4688, 0.2344, 0.4844, 0.25, 0.4844, 0.25, 0.4688, 0.2422, 0.4688, 0.2422, 0.4844, 0.2578, 0.4844, 0.2578, 0.4688, 0.25, 0.4688, 0.25, 0.4844, 0.2656, 0.4844, 0.2656, 0.4688, 0.2578, 0.4688, 0.2578, 0.4844, 0.2734, 0.4844, 0.2734, 0.4688, 0.2656, 0.4688, 0.2656, 0.4844, 0.2812, 0.4844, 0.2812, 0.4688, 0.2734, 0.4688, 0.2734, 0.4844, 0.2891, 0.4844, 0.2891, 0.4688, 0.2812, 0.4688, 0.2812, 0.4844, 0.2969, 0.4844, 0.2969, 0.4688, 0.2891, 0.4688, 0.2891, 0.4844, 0.3047, 0.4844, 0.3047, 0.4688, 0.2969, 0.4688, 0.2969, 0.4844, 0.3125, 0.4844, 0.3125, 0.4688, 0.3047, 0.4688, 0.3047, 0.4844, 0.3203, 0.4844, 0.3203, 0.4688, 0.3125, 0.4688, 0.3125, 0.4844, 0.3281, 0.4844, 0.3281, 0.4688, 0.3203, 0.4688, 0.3203, 0.4844, 0.3359, 0.4844, 0.3359, 0.4688, 0.3281, 0.4688, 0.3281, 0.4844, 0.3438, 0.4844, 0.3438, 0.4688, 0.3359, 0.4688, 0.3359, 0.4844, 0.6719, 0.5156, 0.6719, 0.5469, 0.6838, 0.518, 0.6838, 0.518, 0.6719, 0.5469, 0.694, 0.5248, 0.694, 0.5248, 0.6719, 0.5469, 0.7007, 0.5349, 0.7007, 0.5349, 0.6719, 0.5469, 0.7031, 0.5469, 0.7031, 0.5469, 0.6719, 0.5469, 0.7007, 0.5588, 0.7007, 0.5588, 0.6719, 0.5469, 0.694, 0.569, 0.694, 0.569, 0.6719, 0.5469, 0.6838, 0.5757, 0.6838, 0.5757, 0.6719, 0.5469, 0.6719, 0.5781, 0.6719, 0.5781, 0.6719, 0.5469, 0.6599, 0.5757, 0.6599, 0.5757, 0.6719, 0.5469, 0.6498, 0.569, 0.6498, 0.569, 0.6719, 0.5469, 0.643, 0.5588, 0.643, 0.5588, 0.6719, 0.5469, 0.6406, 0.5469, 0.6406, 0.5469, 0.6719, 0.5469, 0.643, 0.5349, 0.643, 0.5349, 0.6719, 0.5469, 0.6498, 0.5248, 0.6498, 0.5248, 0.6719, 0.5469, 0.6599, 0.518, 0.6599, 0.518, 0.6719, 0.5469, 0.6719, 0.5156, 0.6484, 0.5156, 0.6484, 0.5, 0.6406, 0.5, 0.6406, 0.5156, 0.6562, 0.5156, 0.6562, 0.5, 0.6484, 0.5, 0.6484, 0.5156, 0.6641, 0.5156, 0.6641, 0.5, 0.6562, 0.5, 0.6562, 0.5156, 0.6719, 0.5156, 0.6719, 0.5, 0.6641, 0.5, 0.6641, 0.5156, 0.6797, 0.5156, 0.6797, 0.5, 0.6719, 0.5, 0.6719, 0.5156, 0.6875, 0.5156, 0.6875, 0.5, 0.6797, 0.5, 0.6797, 0.5156, 0.6953, 0.5156, 0.6953, 0.5, 0.6875, 0.5, 0.6875, 0.5156, 0.7031, 0.5156, 0.7031, 0.5, 0.6953, 0.5, 0.6953, 0.5156, 0.7109, 0.5156, 0.7109, 0.5, 0.7031, 0.5, 0.7031, 0.5156, 0.7188, 0.5156, 0.7188, 0.5, 0.7109, 0.5, 0.7109, 0.5156, 0.7266, 0.5156, 0.7266, 0.5, 0.7188, 0.5, 0.7188, 0.5156, 0.7344, 0.5156, 0.7344, 0.5, 0.7266, 0.5, 0.7266, 0.5156, 0.7422, 0.5156, 0.7422, 0.5, 0.7344, 0.5, 0.7344, 0.5156, 0.75, 0.5156, 0.75, 0.5, 0.7422, 0.5, 0.7422, 0.5156, 0.7578, 0.5156, 0.7578, 0.5, 0.75, 0.5, 0.75, 0.5156, 0.7656, 0.5156, 0.7656, 0.5, 0.7578, 0.5, 0.7578, 0.5156, 0.8906, 0.5625, 0.8906, 0.5938, 0.9026, 0.5649, 0.9026, 0.5649, 0.8906, 0.5938, 0.9127, 0.5717, 0.9127, 0.5717, 0.8906, 0.5938, 0.9195, 0.5818, 0.9195, 0.5818, 0.8906, 0.5938, 0.9219, 0.5938, 0.9219, 0.5938, 0.8906, 0.5938, 0.9195, 0.6057, 0.9195, 0.6057, 0.8906, 0.5938, 0.9127, 0.6158, 0.9127, 0.6158, 0.8906, 0.5938, 0.9026, 0.6226, 0.9026, 0.6226, 0.8906, 0.5938, 0.8906, 0.625, 0.8906, 0.625, 0.8906, 0.5938, 0.8787, 0.6226, 0.8787, 0.6226, 0.8906, 0.5938, 0.8685, 0.6158, 0.8685, 0.6158, 0.8906, 0.5938, 0.8618, 0.6057, 0.8618, 0.6057, 0.8906, 0.5938, 0.8594, 0.5938, 0.8594, 0.5938, 0.8906, 0.5938, 0.8618, 0.5818, 0.8618, 0.5818, 0.8906, 0.5938, 0.8685, 0.5717, 0.8685, 0.5717, 0.8906, 0.5938, 0.8787, 0.5649, 0.8787, 0.5649, 0.8906, 0.5938, 0.8906, 0.5625, 0.9651, 0.5649, 0.9531, 0.5938, 0.9531, 0.5625, 0.9752, 0.5717, 0.9531, 0.5938, 0.9651, 0.5649, 0.982, 0.5818, 0.9531, 0.5938, 0.9752, 0.5717, 0.9844, 0.5938, 0.9531, 0.5938, 0.982, 0.5818, 0.982, 0.6057, 0.9531, 0.5938, 0.9844, 0.5938, 0.9752, 0.6158, 0.9531, 0.5938, 0.982, 0.6057, 0.9651, 0.6226, 0.9531, 0.5938, 0.9752, 0.6158, 0.9531, 0.625, 0.9531, 0.5938, 0.9651, 0.6226, 0.9412, 0.6226, 0.9531, 0.5938, 0.9531, 0.625, 0.931, 0.6158, 0.9531, 0.5938, 0.9412, 0.6226, 0.9243, 0.6057, 0.9531, 0.5938, 0.931, 0.6158, 0.9219, 0.5938, 0.9531, 0.5938, 0.9243, 0.6057, 0.9243, 0.5818, 0.9531, 0.5938, 0.9219, 0.5938, 0.931, 0.5717, 0.9531, 0.5938, 0.9243, 0.5818, 0.9412, 0.5649, 0.9531, 0.5938, 0.931, 0.5717, 0.9531, 0.5625, 0.9531, 0.5938, 0.9412, 0.5649, 0.8672, 0.5625, 0.8672, 0.5469, 0.8594, 0.5469, 0.8594, 0.5625, 0.875, 0.5625, 0.875, 0.5469, 0.8672, 0.5469, 0.8672, 0.5625, 0.8828, 0.5625, 0.8828, 0.5469, 0.875, 0.5469, 0.875, 0.5625, 0.8906, 0.5625, 0.8906, 0.5469, 0.8828, 0.5469, 0.8828, 0.5625, 0.8984, 0.5625, 0.8984, 0.5469, 0.8906, 0.5469, 0.8906, 0.5625, 0.9062, 0.5625, 0.9062, 0.5469, 0.8984, 0.5469, 0.8984, 0.5625, 0.9141, 0.5625, 0.9141, 0.5469, 0.9062, 0.5469, 0.9062, 0.5625, 0.9219, 0.5625, 0.9219, 0.5469, 0.9141, 0.5469, 0.9141, 0.5625, 0.9297, 0.5625, 0.9297, 0.5469, 0.9219, 0.5469, 0.9219, 0.5625, 0.9375, 0.5625, 0.9375, 0.5469, 0.9297, 0.5469, 0.9297, 0.5625, 0.9453, 0.5625, 0.9453, 0.5469, 0.9375, 0.5469, 0.9375, 0.5625, 0.9531, 0.5625, 0.9531, 0.5469, 0.9453, 0.5469, 0.9453, 0.5625, 0.9609, 0.5625, 0.9609, 0.5469, 0.9531, 0.5469, 0.9531, 0.5625, 0.9688, 0.5625, 0.9688, 0.5469, 0.9609, 0.5469, 0.9609, 0.5625, 0.9766, 0.5625, 0.9766, 0.5469, 0.9688, 0.5469, 0.9688, 0.5625, 0.9844, 0.5625, 0.9844, 0.5469, 0.9766, 0.5469, 0.9766, 0.5625, 0.6057, 0.5961, 0.5938, 0.625, 0.5938, 0.5938, 0.6158, 0.6029, 0.5938, 0.625, 0.6057, 0.5961, 0.6226, 0.613, 0.5938, 0.625, 0.6158, 0.6029, 0.625, 0.625, 0.5938, 0.625, 0.6226, 0.613, 0.6226, 0.637, 0.5938, 0.625, 0.625, 0.625, 0.6158, 0.6471, 0.5938, 0.625, 0.6226, 0.637, 0.6057, 0.6539, 0.5938, 0.625, 0.6158, 0.6471, 0.5938, 0.6562, 0.5938, 0.625, 0.6057, 0.6539, 0.5818, 0.6539, 0.5938, 0.625, 0.5938, 0.6562, 0.5717, 0.6471, 0.5938, 0.625, 0.5818, 0.6539, 0.5649, 0.637, 0.5938, 0.625, 0.5717, 0.6471, 0.5625, 0.625, 0.5938, 0.625, 0.5649, 0.637, 0.5649, 0.613, 0.5938, 0.625, 0.5625, 0.625, 0.5717, 0.6029, 0.5938, 0.625, 0.5649, 0.613, 0.5818, 0.5961, 0.5938, 0.625, 0.5717, 0.6029, 0.5938, 0.5938, 0.5938, 0.625, 0.5818, 0.5961, 0.5078, 0.5938, 0.5078, 0.5625, 0.5, 0.5625, 0.5, 0.5938, 0.5156, 0.5938, 0.5156, 0.5625, 0.5078, 0.5625, 0.5078, 0.5938, 0.5234, 0.5938, 0.5234, 0.5625, 0.5156, 0.5625, 0.5156, 0.5938, 0.5312, 0.5938, 0.5312, 0.5625, 0.5234, 0.5625, 0.5234, 0.5938, 0.5391, 0.5938, 0.5391, 0.5625, 0.5312, 0.5625, 0.5312, 0.5938, 0.5469, 0.5938, 0.5469, 0.5625, 0.5391, 0.5625, 0.5391, 0.5938, 0.5547, 0.5938, 0.5547, 0.5625, 0.5469, 0.5625, 0.5469, 0.5938, 0.5625, 0.5938, 0.5625, 0.5625, 0.5547, 0.5625, 0.5547, 0.5938, 0.5703, 0.5938, 0.5703, 0.5625, 0.5625, 0.5625, 0.5625, 0.5938, 0.5781, 0.5938, 0.5781, 0.5625, 0.5703, 0.5625, 0.5703, 0.5938, 0.5859, 0.5938, 0.5859, 0.5625, 0.5781, 0.5625, 0.5781, 0.5938, 0.5938, 0.5938, 0.5938, 0.5625, 0.5859, 0.5625, 0.5859, 0.5938, 0.6016, 0.5938, 0.6016, 0.5625, 0.5938, 0.5625, 0.5938, 0.5938, 0.6094, 0.5938, 0.6094, 0.5625, 0.6016, 0.5625, 0.6016, 0.5938, 0.6172, 0.5938, 0.6172, 0.5625, 0.6094, 0.5625, 0.6094, 0.5938, 0.625, 0.5938, 0.625, 0.5625, 0.6172, 0.5625, 0.6172, 0.5938, 0.3906, 0.5938, 0.3906, 0.6016, 0.3996, 0.6033, 0.4026, 0.5961, 0.4026, 0.5961, 0.3996, 0.6033, 0.4072, 0.6084, 0.4127, 0.6029, 0.4127, 0.6029, 0.4072, 0.6084, 0.4123, 0.616, 0.4195, 0.613, 0.4195, 0.613, 0.4123, 0.616, 0.4141, 0.625, 0.4219, 0.625, 0.4219, 0.625, 0.4141, 0.625, 0.4123, 0.634, 0.4195, 0.637, 0.4195, 0.637, 0.4123, 0.634, 0.4072, 0.6416, 0.4127, 0.6471, 0.4127, 0.6471, 0.4072, 0.6416, 0.3996, 0.6467, 0.4026, 0.6539, 0.4026, 0.6539, 0.3996, 0.6467, 0.3906, 0.6484, 0.3906, 0.6562, 0.3906, 0.6562, 0.3906, 0.6484, 0.3817, 0.6467, 0.3787, 0.6539, 0.3787, 0.6539, 0.3817, 0.6467, 0.3741, 0.6416, 0.3685, 0.6471, 0.3685, 0.6471, 0.3741, 0.6416, 0.369, 0.634, 0.3618, 0.637, 0.3618, 0.637, 0.369, 0.634, 0.3672, 0.625, 0.3594, 0.625, 0.3594, 0.625, 0.3672, 0.625, 0.369, 0.616, 0.3618, 0.613, 0.3618, 0.613, 0.369, 0.616, 0.3741, 0.6084, 0.3685, 0.6029, 0.3685, 0.6029, 0.3741, 0.6084, 0.3817, 0.6033, 0.3787, 0.5961, 0.3787, 0.5961, 0.3817, 0.6033, 0.3906, 0.6016, 0.3906, 0.5938, 0.4651, 0.5961, 0.4621, 0.6033, 0.4531, 0.6016, 0.4531, 0.5938, 0.4752, 0.6029, 0.4697, 0.6084, 0.4621, 0.6033, 0.4651, 0.5961, 0.482, 0.613, 0.4748, 0.616, 0.4697, 0.6084, 0.4752, 0.6029, 0.4844, 0.625, 0.4766, 0.625, 0.4748, 0.616, 0.482, 0.613, 0.482, 0.637, 0.4748, 0.634, 0.4766, 0.625, 0.4844, 0.625, 0.4752, 0.6471, 0.4697, 0.6416, 0.4748, 0.634, 0.482, 0.637, 0.4651, 0.6539, 0.4621, 0.6467, 0.4697, 0.6416, 0.4752, 0.6471, 0.4531, 0.6562, 0.4531, 0.6484, 0.4621, 0.6467, 0.4651, 0.6539, 0.4412, 0.6539, 0.4442, 0.6467, 0.4531, 0.6484, 0.4531, 0.6562, 0.431, 0.6471, 0.4366, 0.6416, 0.4442, 0.6467, 0.4412, 0.6539, 0.4243, 0.637, 0.4315, 0.634, 0.4366, 0.6416, 0.431, 0.6471, 0.4219, 0.625, 0.4297, 0.625, 0.4315, 0.634, 0.4243, 0.637, 0.4243, 0.613, 0.4315, 0.616, 0.4297, 0.625, 0.4219, 0.625, 0.431, 0.6029, 0.4366, 0.6084, 0.4315, 0.616, 0.4243, 0.613, 0.4412, 0.5961, 0.4442, 0.6033, 0.4366, 0.6084, 0.431, 0.6029, 0.4531, 0.5938, 0.4531, 0.6016, 0.4442, 0.6033, 0.4412, 0.5961, 0.3672, 0.5938, 0.3672, 0.5469, 0.3594, 0.5469, 0.3594, 0.5938, 0.3594, 0.5469, 0.3594, 0.5, 0.3672, 0.5, 0.3672, 0.5469, 0.375, 0.5938, 0.375, 0.5469, 0.3672, 0.5469, 0.3672, 0.5938, 0.3672, 0.5469, 0.3672, 0.5, 0.375, 0.5, 0.375, 0.5469, 0.3828, 0.5938, 0.3828, 0.5469, 0.375, 0.5469, 0.375, 0.5938, 0.375, 0.5469, 0.375, 0.5, 0.3828, 0.5, 0.3828, 0.5469, 0.3906, 0.5938, 0.3906, 0.5469, 0.3828, 0.5469, 0.3828, 0.5938, 0.3828, 0.5469, 0.3828, 0.5, 0.3906, 0.5, 0.3906, 0.5469, 0.3984, 0.5938, 0.3984, 0.5469, 0.3906, 0.5469, 0.3906, 0.5938, 0.3906, 0.5469, 0.3906, 0.5, 0.3984, 0.5, 0.3984, 0.5469, 0.4062, 0.5938, 0.4062, 0.5469, 0.3984, 0.5469, 0.3984, 0.5938, 0.3984, 0.5469, 0.3984, 0.5, 0.4062, 0.5, 0.4062, 0.5469, 0.4141, 0.5938, 0.4141, 0.5469, 0.4062, 0.5469, 0.4062, 0.5938, 0.4062, 0.5469, 0.4062, 0.5, 0.4141, 0.5, 0.4141, 0.5469, 0.4219, 0.5938, 0.4219, 0.5469, 0.4141, 0.5469, 0.4141, 0.5938, 0.4141, 0.5469, 0.4141, 0.5, 0.4219, 0.5, 0.4219, 0.5469, 0.4297, 0.5938, 0.4297, 0.5469, 0.4219, 0.5469, 0.4219, 0.5938, 0.4219, 0.5469, 0.4219, 0.5, 0.4297, 0.5, 0.4297, 0.5469, 0.4375, 0.5938, 0.4375, 0.5469, 0.4297, 0.5469, 0.4297, 0.5938, 0.4297, 0.5469, 0.4297, 0.5, 0.4375, 0.5, 0.4375, 0.5469, 0.4453, 0.5938, 0.4453, 0.5469, 0.4375, 0.5469, 0.4375, 0.5938, 0.4375, 0.5469, 0.4375, 0.5, 0.4453, 0.5, 0.4453, 0.5469, 0.4531, 0.5938, 0.4531, 0.5469, 0.4453, 0.5469, 0.4453, 0.5938, 0.4453, 0.5469, 0.4453, 0.5, 0.4531, 0.5, 0.4531, 0.5469, 0.4609, 0.5938, 0.4609, 0.5469, 0.4531, 0.5469, 0.4531, 0.5938, 0.4531, 0.5469, 0.4531, 0.5, 0.4609, 0.5, 0.4609, 0.5469, 0.4688, 0.5938, 0.4688, 0.5469, 0.4609, 0.5469, 0.4609, 0.5938, 0.4609, 0.5469, 0.4609, 0.5, 0.4688, 0.5, 0.4688, 0.5469, 0.4766, 0.5938, 0.4766, 0.5469, 0.4688, 0.5469, 0.4688, 0.5938, 0.4688, 0.5469, 0.4688, 0.5, 0.4766, 0.5, 0.4766, 0.5469, 0.4844, 0.5938, 0.4844, 0.5469, 0.4766, 0.5469, 0.4766, 0.5938, 0.4766, 0.5469, 0.4766, 0.5, 0.4844, 0.5, 0.4844, 0.5469, 0.5938, 0.9062, 0.5, 0.9062, 0.5, 0.8906, 0.5938, 0.8906, 0.4375, 0.9062, 0.3438, 0.9062, 0.3438, 0.8906, 0.4375, 0.8906, 0.5, 1.0, 0.4375, 1.0, 0.5, 0.9062, 0.5, 1.0, 0.5, 0.9062, 0.5625, 0.9062, 0.6562, 0.9062, 0.5938, 0.9062, 0.5938, 0.8906, 0.6562, 0.8906, 0.9688, 0.9688, 0.9375, 0.9688, 0.9375, 0.9062, 0.9688, 0.9062, 0.9219, 0.9688, 0.8906, 0.9688, 0.8906, 0.9062, 0.9219, 0.9062, 0.9375, 1.0, 0.9219, 1.0, 0.9219, 0.9688, 0.9375, 0.9688, 0.9531, 1.0, 0.9375, 1.0, 0.9375, 0.9688, 0.9531, 0.9688, 0.9844, 0.9688, 0.9688, 0.9688, 0.9688, 0.9062, 0.9844, 0.9062, 0.125, 0.7969, 0.09375, 0.7969, 0.09375, 0.7812, 0.125, 0.7812, 0.03125, 0.7969, 0.0, 0.7969, 0.0, 0.7812, 0.03125, 0.7812, 0.09375, 0.8281, 0.03125, 0.8281, 0.03125, 0.7969, 0.09375, 0.7969, 0.1562, 0.8281, 0.09375, 0.8281, 0.09375, 0.7969, 0.1562, 0.7969, 0.1875, 0.7969, 0.125, 0.7969, 0.125, 0.7812, 0.1875, 0.7812, 0.125, 0.75, 0.1094, 0.75, 0.1094, 0.7344, 0.125, 0.7344, 0.09375, 0.75, 0.07812, 0.75, 0.07812, 0.7344, 0.09375, 0.7344, 0.1094, 0.7656, 0.09375, 0.7656, 0.09375, 0.75, 0.1094, 0.75, 0.125, 0.7656, 0.1094, 0.7656, 0.1094, 0.75, 0.125, 0.75, 0.1094, 0.75, 0.09375, 0.75, 0.09375, 0.7344, 0.1094, 0.7344, 0.1406, 0.75, 0.125, 0.75, 0.125, 0.7344, 0.1406, 0.7344, 0.04688, 0.75, 0.03125, 0.75, 0.03125, 0.7344, 0.04688, 0.7344, 0.01562, 0.75, 0.0, 0.75, 0.0, 0.7344, 0.01562, 0.7344, 0.03125, 0.7656, 0.01562, 0.7656, 0.01562, 0.75, 0.03125, 0.75, 0.04688, 0.7656, 0.03125, 0.7656, 0.03125, 0.75, 0.04688, 0.75, 0.03125, 0.75, 0.01562, 0.75, 0.01562, 0.7344, 0.03125, 0.7344, 0.0625, 0.75, 0.04688, 0.75, 0.04688, 0.7344, 0.0625, 0.7344, 0.3245, 0.5961, 0.3125, 0.625, 0.3125, 0.5938, 0.3346, 0.6029, 0.3125, 0.625, 0.3245, 0.5961, 0.3414, 0.613, 0.3125, 0.625, 0.3346, 0.6029, 0.3438, 0.625, 0.3125, 0.625, 0.3414, 0.613, 0.3414, 0.637, 0.3125, 0.625, 0.3438, 0.625, 0.3346, 0.6471, 0.3125, 0.625, 0.3414, 0.637, 0.3245, 0.6539, 0.3125, 0.625, 0.3346, 0.6471, 0.3125, 0.6562, 0.3125, 0.625, 0.3245, 0.6539, 0.3005, 0.6539, 0.3125, 0.625, 0.3125, 0.6562, 0.2904, 0.6471, 0.3125, 0.625, 0.3005, 0.6539, 0.2836, 0.637, 0.3125, 0.625, 0.2904, 0.6471, 0.2812, 0.625, 0.3125, 0.625, 0.2836, 0.637, 0.2836, 0.613, 0.3125, 0.625, 0.2812, 0.625, 0.2904, 0.6029, 0.3125, 0.625, 0.2836, 0.613, 0.3005, 0.5961, 0.3125, 0.625, 0.2904, 0.6029, 0.3125, 0.5938, 0.3125, 0.625, 0.3005, 0.5961, 0.2266, 0.5938, 0.2266, 0.5625, 0.2188, 0.5625, 0.2188, 0.5938, 0.2344, 0.5938, 0.2344, 0.5625, 0.2266, 0.5625, 0.2266, 0.5938, 0.2422, 0.5938, 0.2422, 0.5625, 0.2344, 0.5625, 0.2344, 0.5938, 0.25, 0.5938, 0.25, 0.5625, 0.2422, 0.5625, 0.2422, 0.5938, 0.2578, 0.5938, 0.2578, 0.5625, 0.25, 0.5625, 0.25, 0.5938, 0.2656, 0.5938, 0.2656, 0.5625, 0.2578, 0.5625, 0.2578, 0.5938, 0.2734, 0.5938, 0.2734, 0.5625, 0.2656, 0.5625, 0.2656, 0.5938, 0.2812, 0.5938, 0.2812, 0.5625, 0.2734, 0.5625, 0.2734, 0.5938, 0.2891, 0.5938, 0.2891, 0.5625, 0.2812, 0.5625, 0.2812, 0.5938, 0.2969, 0.5938, 0.2969, 0.5625, 0.2891, 0.5625, 0.2891, 0.5938, 0.3047, 0.5938, 0.3047, 0.5625, 0.2969, 0.5625, 0.2969, 0.5938, 0.3125, 0.5938, 0.3125, 0.5625, 0.3047, 0.5625, 0.3047, 0.5938, 0.3203, 0.5938, 0.3203, 0.5625, 0.3125, 0.5625, 0.3125, 0.5938, 0.3281, 0.5938, 0.3281, 0.5625, 0.3203, 0.5625, 0.3203, 0.5938, 0.3359, 0.5938, 0.3359, 0.5625, 0.3281, 0.5625, 0.3281, 0.5938, 0.3438, 0.5938, 0.3438, 0.5625, 0.3359, 0.5625, 0.3359, 0.5938, 0.25, 0.7812, 0.2344, 0.7812, 0.2344, 0.7656, 0.25, 0.7656, 0.2188, 0.7812, 0.2031, 0.7812, 0.2031, 0.7656, 0.2188, 0.7656, 0.2344, 0.7969, 0.2188, 0.7969, 0.2188, 0.7812, 0.2344, 0.7812, 0.25, 0.7969, 0.2344, 0.7969, 0.2344, 0.7812, 0.25, 0.7812, 0.2344, 0.7812, 0.2188, 0.7812, 0.2188, 0.7656, 0.2344, 0.7656, 0.2656, 0.7812, 0.25, 0.7812, 0.25, 0.7656, 0.2656, 0.7656, 0.2656, 0.8281, 0.25, 0.8281, 0.25, 0.8125, 0.2656, 0.8125, 0.2344, 0.8281, 0.2188, 0.8281, 0.2188, 0.8125, 0.2344, 0.8125, 0.25, 0.8438, 0.2344, 0.8438, 0.2344, 0.8281, 0.25, 0.8281, 0.2656, 0.8438, 0.25, 0.8438, 0.25, 0.8281, 0.2656, 0.8281, 0.25, 0.8281, 0.2344, 0.8281, 0.2344, 0.8125, 0.25, 0.8125, 0.2812, 0.8281, 0.2656, 0.8281, 0.2656, 0.8125, 0.2812, 0.8125, 0.875, 0.6562, 0.875, 0.6875, 0.887, 0.6586, 0.887, 0.6586, 0.875, 0.6875, 0.8971, 0.6654, 0.8971, 0.6654, 0.875, 0.6875, 0.9039, 0.6755, 0.9039, 0.6755, 0.875, 0.6875, 0.9062, 0.6875, 0.9062, 0.6875, 0.875, 0.6875, 0.9039, 0.6995, 0.9039, 0.6995, 0.875, 0.6875, 0.8971, 0.7096, 0.8971, 0.7096, 0.875, 0.6875, 0.887, 0.7164, 0.887, 0.7164, 0.875, 0.6875, 0.875, 0.7188, 0.875, 0.7188, 0.875, 0.6875, 0.863, 0.7164, 0.863, 0.7164, 0.875, 0.6875, 0.8529, 0.7096, 0.8529, 0.7096, 0.875, 0.6875, 0.8461, 0.6995, 0.8461, 0.6995, 0.875, 0.6875, 0.8438, 0.6875, 0.8438, 0.6875, 0.875, 0.6875, 0.8461, 0.6755, 0.8461, 0.6755, 0.875, 0.6875, 0.8529, 0.6654, 0.8529, 0.6654, 0.875, 0.6875, 0.863, 0.6586, 0.863, 0.6586, 0.875, 0.6875, 0.875, 0.6562, 0.9495, 0.6586, 0.9375, 0.6875, 0.9375, 0.6562, 0.9596, 0.6654, 0.9375, 0.6875, 0.9495, 0.6586, 0.9664, 0.6755, 0.9375, 0.6875, 0.9596, 0.6654, 0.9688, 0.6875, 0.9375, 0.6875, 0.9664, 0.6755, 0.9664, 0.6995, 0.9375, 0.6875, 0.9688, 0.6875, 0.9596, 0.7096, 0.9375, 0.6875, 0.9664, 0.6995, 0.9495, 0.7164, 0.9375, 0.6875, 0.9596, 0.7096, 0.9375, 0.7188, 0.9375, 0.6875, 0.9495, 0.7164, 0.9255, 0.7164, 0.9375, 0.6875, 0.9375, 0.7188, 0.9154, 0.7096, 0.9375, 0.6875, 0.9255, 0.7164, 0.9086, 0.6995, 0.9375, 0.6875, 0.9154, 0.7096, 0.9062, 0.6875, 0.9375, 0.6875, 0.9086, 0.6995, 0.9086, 0.6755, 0.9375, 0.6875, 0.9062, 0.6875, 0.9154, 0.6654, 0.9375, 0.6875, 0.9086, 0.6755, 0.9255, 0.6586, 0.9375, 0.6875, 0.9154, 0.6654, 0.9375, 0.6562, 0.9375, 0.6875, 0.9255, 0.6586, 0.8516, 0.6562, 0.8516, 0.6406, 0.8438, 0.6406, 0.8438, 0.6562, 0.8594, 0.6562, 0.8594, 0.6406, 0.8516, 0.6406, 0.8516, 0.6562, 0.8672, 0.6562, 0.8672, 0.6406, 0.8594, 0.6406, 0.8594, 0.6562, 0.875, 0.6562, 0.875, 0.6406, 0.8672, 0.6406, 0.8672, 0.6562, 0.8828, 0.6562, 0.8828, 0.6406, 0.875, 0.6406, 0.875, 0.6562, 0.8906, 0.6562, 0.8906, 0.6406, 0.8828, 0.6406, 0.8828, 0.6562, 0.8984, 0.6562, 0.8984, 0.6406, 0.8906, 0.6406, 0.8906, 0.6562, 0.9062, 0.6562, 0.9062, 0.6406, 0.8984, 0.6406, 0.8984, 0.6562, 0.9141, 0.6562, 0.9141, 0.6406, 0.9062, 0.6406, 0.9062, 0.6562, 0.9219, 0.6562, 0.9219, 0.6406, 0.9141, 0.6406, 0.9141, 0.6562, 0.9297, 0.6562, 0.9297, 0.6406, 0.9219, 0.6406, 0.9219, 0.6562, 0.9375, 0.6562, 0.9375, 0.6406, 0.9297, 0.6406, 0.9297, 0.6562, 0.9453, 0.6562, 0.9453, 0.6406, 0.9375, 0.6406, 0.9375, 0.6562, 0.9531, 0.6562, 0.9531, 0.6406, 0.9453, 0.6406, 0.9453, 0.6562, 0.9609, 0.6562, 0.9609, 0.6406, 0.9531, 0.6406, 0.9531, 0.6562, 0.9688, 0.6562, 0.9688, 0.6406, 0.9609, 0.6406, 0.9609, 0.6562, 0.625, 0.9375, 0.6094, 0.9375, 0.6094, 0.9219, 0.625, 0.9219, 0.5938, 0.9375, 0.5781, 0.9375, 0.5781, 0.9219, 0.5938, 0.9219, 0.6094, 0.9531, 0.5938, 0.9531, 0.5938, 0.9375, 0.6094, 0.9375, 0.625, 0.9531, 0.6094, 0.9531, 0.6094, 0.9375, 0.625, 0.9375, 0.6094, 0.9375, 0.5938, 0.9375, 0.5938, 0.9219, 0.6094, 0.9219, 0.6406, 0.9375, 0.625, 0.9375, 0.625, 0.9219, 0.6406, 0.9219, 0.3906, 0.9375, 0.375, 0.9375, 0.375, 0.9219, 0.3906, 0.9219, 0.3594, 0.9375, 0.3438, 0.9375, 0.3438, 0.9219, 0.3594, 0.9219, 0.375, 0.9531, 0.3594, 0.9531, 0.3594, 0.9375, 0.375, 0.9375, 0.3906, 0.9531, 0.375, 0.9531, 0.375, 0.9375, 0.3906, 0.9375, 0.375, 0.9375, 0.3594, 0.9375, 0.3594, 0.9219, 0.375, 0.9219, 0.4062, 0.9375, 0.3906, 0.9375, 0.3906, 0.9219, 0.4062, 0.9219, 0.04688, 0.9375, 0.03125, 0.9375, 0.03125, 0.9219, 0.04688, 0.9219, 0.01562, 0.9375, 0.0, 0.9375, 0.0, 0.9219, 0.01562, 0.9219, 0.03125, 0.9531, 0.01562, 0.9531, 0.01562, 0.9375, 0.03125, 0.9375, 0.04688, 0.9531, 0.03125, 0.9531, 0.03125, 0.9375, 0.04688, 0.9375, 0.03125, 0.9375, 0.01562, 0.9375, 0.01562, 0.9219, 0.03125, 0.9219, 0.0625, 0.9375, 0.04688, 0.9375, 0.04688, 0.9219, 0.0625, 0.9219, 0.625, 0.9844, 0.6094, 0.9844, 0.6094, 0.9688, 0.625, 0.9688, 0.5938, 0.9844, 0.5781, 0.9844, 0.5781, 0.9688, 0.5938, 0.9688, 0.6094, 1.0, 0.5938, 1.0, 0.5938, 0.9844, 0.6094, 0.9844, 0.625, 1.0, 0.6094, 1.0, 0.6094, 0.9844, 0.625, 0.9844, 0.6094, 0.9844, 0.5938, 0.9844, 0.5938, 0.9688, 0.6094, 0.9688, 0.6406, 0.9844, 0.625, 0.9844, 0.625, 0.9688, 0.6406, 0.9688, 0.3906, 0.9844, 0.375, 0.9844, 0.375, 0.9688, 0.3906, 0.9688, 0.3594, 0.9844, 0.3438, 0.9844, 0.3438, 0.9688, 0.3594, 0.9688, 0.375, 1.0, 0.3594, 1.0, 0.3594, 0.9844, 0.375, 0.9844, 0.3906, 1.0, 0.375, 1.0, 0.375, 0.9844, 0.3906, 0.9844, 0.375, 0.9844, 0.3594, 0.9844, 0.3594, 0.9688, 0.375, 0.9688, 0.4062, 0.9844, 0.3906, 0.9844, 0.3906, 0.9688, 0.4062, 0.9688, 0.04688, 0.9844, 0.03125, 0.9844, 0.03125, 0.9688, 0.04688, 0.9688, 0.01562, 0.9844, 0.0, 0.9844, 0.0, 0.9688, 0.01562, 0.9688, 0.03125, 1.0, 0.01562, 1.0, 0.01562, 0.9844, 0.03125, 0.9844, 0.04688, 1.0, 0.03125, 1.0, 0.03125, 0.9844, 0.04688, 0.9844, 0.03125, 0.9844, 0.01562, 0.9844, 0.01562, 0.9688, 0.03125, 0.9688, 0.0625, 0.9844, 0.04688, 0.9844, 0.04688, 0.9688, 0.0625, 0.9688, 0.1719, 0.9375, 0.1719, 0.9688, 0.1838, 0.9399, 0.1838, 0.9399, 0.1719, 0.9688, 0.194, 0.9467, 0.194, 0.9467, 0.1719, 0.9688, 0.2007, 0.9568, 0.2007, 0.9568, 0.1719, 0.9688, 0.2031, 0.9688, 0.2031, 0.9688, 0.1719, 0.9688, 0.2007, 0.9807, 0.2007, 0.9807, 0.1719, 0.9688, 0.194, 0.9908, 0.194, 0.9908, 0.1719, 0.9688, 0.1838, 0.9976, 0.1838, 0.9976, 0.1719, 0.9688, 0.1719, 1.0, 0.1719, 1.0, 0.1719, 0.9688, 0.1599, 0.9976, 0.1599, 0.9976, 0.1719, 0.9688, 0.1498, 0.9908, 0.1498, 0.9908, 0.1719, 0.9688, 0.143, 0.9807, 0.143, 0.9807, 0.1719, 0.9688, 0.1406, 0.9688, 0.1406, 0.9688, 0.1719, 0.9688, 0.143, 0.9568, 0.143, 0.9568, 0.1719, 0.9688, 0.1498, 0.9467, 0.1498, 0.9467, 0.1719, 0.9688, 0.1599, 0.9399, 0.1599, 0.9399, 0.1719, 0.9688, 0.1719, 0.9375, 0.2463, 0.9399, 0.2344, 0.9688, 0.2344, 0.9375, 0.2565, 0.9467, 0.2344, 0.9688, 0.2463, 0.9399, 0.2632, 0.9568, 0.2344, 0.9688, 0.2565, 0.9467, 0.2656, 0.9688, 0.2344, 0.9688, 0.2632, 0.9568, 0.2632, 0.9807, 0.2344, 0.9688, 0.2656, 0.9688, 0.2565, 0.9908, 0.2344, 0.9688, 0.2632, 0.9807, 0.2463, 0.9976, 0.2344, 0.9688, 0.2565, 0.9908, 0.2344, 1.0, 0.2344, 0.9688, 0.2463, 0.9976, 0.2224, 0.9976, 0.2344, 0.9688, 0.2344, 1.0, 0.2123, 0.9908, 0.2344, 0.9688, 0.2224, 0.9976, 0.2055, 0.9807, 0.2344, 0.9688, 0.2123, 0.9908, 0.2031, 0.9688, 0.2344, 0.9688, 0.2055, 0.9807, 0.2055, 0.9568, 0.2344, 0.9688, 0.2031, 0.9688, 0.2123, 0.9467, 0.2344, 0.9688, 0.2055, 0.9568, 0.2224, 0.9399, 0.2344, 0.9688, 0.2123, 0.9467, 0.2344, 0.9375, 0.2344, 0.9688, 0.2224, 0.9399, 0.1484, 0.9375, 0.1484, 0.9219, 0.1406, 0.9219, 0.1406, 0.9375, 0.1562, 0.9375, 0.1562, 0.9219, 0.1484, 0.9219, 0.1484, 0.9375, 0.1641, 0.9375, 0.1641, 0.9219, 0.1562, 0.9219, 0.1562, 0.9375, 0.1719, 0.9375, 0.1719, 0.9219, 0.1641, 0.9219, 0.1641, 0.9375, 0.1797, 0.9375, 0.1797, 0.9219, 0.1719, 0.9219, 0.1719, 0.9375, 0.1875, 0.9375, 0.1875, 0.9219, 0.1797, 0.9219, 0.1797, 0.9375, 0.1953, 0.9375, 0.1953, 0.9219, 0.1875, 0.9219, 0.1875, 0.9375, 0.2031, 0.9375, 0.2031, 0.9219, 0.1953, 0.9219, 0.1953, 0.9375, 0.2109, 0.9375, 0.2109, 0.9219, 0.2031, 0.9219, 0.2031, 0.9375, 0.2188, 0.9375, 0.2188, 0.9219, 0.2109, 0.9219, 0.2109, 0.9375, 0.2266, 0.9375, 0.2266, 0.9219, 0.2188, 0.9219, 0.2188, 0.9375, 0.2344, 0.9375, 0.2344, 0.9219, 0.2266, 0.9219, 0.2266, 0.9375, 0.2422, 0.9375, 0.2422, 0.9219, 0.2344, 0.9219, 0.2344, 0.9375, 0.25, 0.9375, 0.25, 0.9219, 0.2422, 0.9219, 0.2422, 0.9375, 0.2578, 0.9375, 0.2578, 0.9219, 0.25, 0.9219, 0.25, 0.9375, 0.2656, 0.9375, 0.2656, 0.9219, 0.2578, 0.9219, 0.2578, 0.9375])
me_bomb.materials.append(mat_fmt_material)
me_bomb.use_remesh_preserve_volume = False
me_bomb.use_remesh_preserve_attributes = False
me_bomb.use_mirror_vertex_groups = False
me_bomb.update()
me_bombreleasel = bpy.data.meshes.new('bombreleaseL')
me_bombreleasel.from_pydata([(0.07973, -0.1925, 0.25), (0.04908, -0.1864, 0.25), (0.04908, -0.1254, 0.25), (0.05173, -0.05173, 0.25), (0.02575, -0.06909, 0.25), (-0.01736, -0.02598, 0.25), (0.07973, -0.1193, 0.3125), (0.04908, -0.1864, 0.3125), (0.07973, -0.1925, 0.3125), (0.05173, -0.2601, 0.3125), (0.07973, -0.1193, 0.25), (0.05173, -0.05173, 0.3125), (0.04908, -0.1254, 0.3125), (0.02575, -0.06909, 0.3125), (-3.725e-08, 2.98e-08, 0.3125), (0.05173, -0.2601, 0.25), (0.02575, -0.2427, 0.3125), (0.02575, -0.2427, 0.25), (-0.01736, -0.02598, 0.3125), (-2.98e-08, 2.235e-08, 0.25)], [], [(15, 17, 1, 0), (0, 1, 2, 10), (10, 2, 4, 3), (3, 4, 5, 19), (8, 7, 16, 9), (6, 12, 7, 8), (11, 13, 12, 6), (14, 18, 13, 11), (0, 8, 9, 15), (17, 16, 7, 1), (10, 6, 8, 0), (1, 7, 12, 2), (3, 11, 6, 10), (2, 12, 13, 4), (19, 14, 11, 3), (4, 13, 18, 5), (15, 9, 16, 17), (5, 18, 14, 19)])
_uv = me_bombreleasel.uv_layers.new(name='UVMap')
_uv.uv.foreach_set('vector', [0.8281, 0.7656, 0.8281, 0.7734, 0.8431, 0.7764, 0.8461, 0.7692, 0.8461, 0.7692, 0.8431, 0.7764, 0.8557, 0.7849, 0.8613, 0.7794, 0.8613, 0.7794, 0.8557, 0.7849, 0.8642, 0.7976, 0.8714, 0.7946, 0.8714, 0.7946, 0.8642, 0.7976, 0.8672, 0.8125, 0.875, 0.8125, 0.9398, 0.7692, 0.9368, 0.7764, 0.9219, 0.7734, 0.9219, 0.7656, 0.955, 0.7794, 0.9495, 0.7849, 0.9368, 0.7764, 0.9398, 0.7692, 0.9652, 0.7946, 0.958, 0.7976, 0.9495, 0.7849, 0.955, 0.7794, 0.9688, 0.8125, 0.9609, 0.8125, 0.958, 0.7976, 0.9652, 0.7946, 0.793, 0.7656, 0.793, 0.75, 0.7812, 0.75, 0.7812, 0.7656, 0.7812, 0.75, 0.7812, 0.7344, 0.793, 0.7344, 0.793, 0.75, 0.8047, 0.7656, 0.8047, 0.75, 0.793, 0.75, 0.793, 0.7656, 0.793, 0.75, 0.793, 0.7344, 0.8047, 0.7344, 0.8047, 0.75, 0.8164, 0.7656, 0.8164, 0.75, 0.8047, 0.75, 0.8047, 0.7656, 0.8047, 0.75, 0.8047, 0.7344, 0.8164, 0.7344, 0.8164, 0.75, 0.8281, 0.7656, 0.8281, 0.75, 0.8164, 0.75, 0.8164, 0.7656, 0.8164, 0.75, 0.8164, 0.7344, 0.8281, 0.7344, 0.8281, 0.75, 0.9688, 0.7656, 0.9688, 0.75, 0.9844, 0.75, 0.9844, 0.7656, 0.9844, 0.75, 0.9844, 0.7344, 0.9688, 0.7344, 0.9688, 0.75])
me_bombreleasel.materials.append(mat_fmt_material)
me_bombreleasel.use_remesh_preserve_volume = False
me_bombreleasel.use_remesh_preserve_attributes = False
me_bombreleasel.use_mirror_vertex_groups = False
me_bombreleasel.update()
me_group0 = bpy.data.meshes.new('group0')
me_group0.from_pydata([(0.03125, -4.918e-08, -0.5938), (0.03125, 5.464e-08, 0.5938), (0.03125, -0.125, 0.5938), (0.03125, -0.125, -0.5938), (-0.03125, 4.918e-08, 0.5938), (-0.03125, -5.464e-08, -0.5938), (-0.03125, -0.125, -0.5938), (-0.03125, -0.125, 0.5938), (0.03125, -4.918e-08, -0.5938), (-0.03125, -5.464e-08, -0.5938), (-0.03125, 4.918e-08, 0.5938), (0.03125, 5.464e-08, 0.5938), (0.03125, -0.125, 0.5938), (-0.03125, -0.125, 0.5938), (-0.03125, -0.125, -0.5938), (0.03125, -0.125, -0.5938), (0.03125, 5.464e-08, 0.5938), (-0.03125, 4.918e-08, 0.5938), (-0.03125, -0.125, 0.5938), (0.03125, -0.125, 0.5938), (-0.03125, -5.464e-08, -0.5938), (0.03125, -4.918e-08, -0.5938), (0.03125, -0.125, -0.5938), (-0.03125, -0.125, -0.5938), (0.1042, -0.1058, 0.4375), (0.08681, -0.1318, 0.4375), (0.03048, -0.1085, 0.4375), (0.03658, -0.07782, 0.4375), (0.03658, -0.07782, 0.4375), (0.03048, -0.1085, 0.4375), (-0.03048, -0.1085, 0.4375), (-0.03658, -0.07782, 0.4375), (-0.03658, -0.07782, 0.4375), (-0.03048, -0.1085, 0.4375), (-0.08681, -0.1318, 0.4375), (-0.1042, -0.1058, 0.4375), (0.03658, -0.07782, 0.5), (0.03048, -0.1085, 0.5), (0.08681, -0.1318, 0.5), (0.1042, -0.1058, 0.5), (-0.03658, -0.07782, 0.5), (-0.03048, -0.1085, 0.5), (0.03048, -0.1085, 0.5), (0.03658, -0.07782, 0.5), (-0.1042, -0.1058, 0.5), (-0.08681, -0.1318, 0.5), (-0.03048, -0.1085, 0.5), (-0.03658, -0.07782, 0.5), (0.03658, -0.07782, 0.4375), (0.03658, -0.07782, 0.5), (0.1042, -0.1058, 0.5), (0.1042, -0.1058, 0.4375), (0.08681, -0.1318, 0.4375), (0.08681, -0.1318, 0.5), (0.03048, -0.1085, 0.5), (0.03048, -0.1085, 0.4375), (-0.03658, -0.07782, 0.4375), (-0.03658, -0.07782, 0.5), (0.03658, -0.07782, 0.5), (0.03658, -0.07782, 0.4375), (0.03048, -0.1085, 0.4375), (0.03048, -0.1085, 0.5), (-0.03048, -0.1085, 0.5), (-0.03048, -0.1085, 0.4375), (-0.1042, -0.1058, 0.4375), (-0.1042, -0.1058, 0.5), (-0.03658, -0.07782, 0.5), (-0.03658, -0.07782, 0.4375), (-0.03048, -0.1085, 0.4375), (-0.03048, -0.1085, 0.5), (-0.08681, -0.1318, 0.5), (-0.08681, -0.1318, 0.4375), (0.1042, -0.1058, 0.4375), (0.1042, -0.1058, 0.5), (0.08681, -0.1318, 0.5), (0.08681, -0.1318, 0.4375), (-0.08681, -0.1318, 0.4375), (-0.08681, -0.1318, 0.5), (-0.1042, -0.1058, 0.5), (-0.1042, -0.1058, 0.4375), (0.1042, -0.1058, -0.125), (0.08681, -0.1318, -0.125), (0.03048, -0.1085, -0.125), (0.03658, -0.07782, -0.125), (0.03658, -0.07782, -0.125), (0.03048, -0.1085, -0.125), (-0.03048, -0.1085, -0.125), (-0.03658, -0.07782, -0.125), (-0.03658, -0.07782, -0.125), (-0.03048, -0.1085, -0.125), (-0.08681, -0.1318, -0.125), (-0.1042, -0.1058, -0.125), (0.03658, -0.07782, -0.0625), (0.03048, -0.1085, -0.0625), (0.08681, -0.1318, -0.0625), (0.1042, -0.1058, -0.0625), (-0.03658, -0.07782, -0.0625), (-0.03048, -0.1085, -0.0625), (0.03048, -0.1085, -0.0625), (0.03658, -0.07782, -0.0625), (-0.1042, -0.1058, -0.0625), (-0.08681, -0.1318, -0.0625), (-0.03048, -0.1085, -0.0625), (-0.03658, -0.07782, -0.0625), (0.03658, -0.07782, -0.125), (0.03658, -0.07782, -0.0625), (0.1042, -0.1058, -0.0625), (0.1042, -0.1058, -0.125), (0.08681, -0.1318, -0.125), (0.08681, -0.1318, -0.0625), (0.03048, -0.1085, -0.0625), (0.03048, -0.1085, -0.125), (-0.03658, -0.07782, -0.125), (-0.03658, -0.07782, -0.0625), (0.03658, -0.07782, -0.0625), (0.03658, -0.07782, -0.125), (0.03048, -0.1085, -0.125), (0.03048, -0.1085, -0.0625), (-0.03048, -0.1085, -0.0625), (-0.03048, -0.1085, -0.125), (-0.1042, -0.1058, -0.125), (-0.1042, -0.1058, -0.0625), (-0.03658, -0.07782, -0.0625), (-0.03658, -0.07782, -0.125), (-0.03048, -0.1085, -0.125), (-0.03048, -0.1085, -0.0625), (-0.08681, -0.1318, -0.0625), (-0.08681, -0.1318, -0.125), (0.1042, -0.1058, -0.125), (0.1042, -0.1058, -0.0625), (0.08681, -0.1318, -0.0625), (0.08681, -0.1318, -0.125), (-0.08681, -0.1318, -0.125), (-0.08681, -0.1318, -0.0625), (-0.1042, -0.1058, -0.0625), (-0.1042, -0.1058, -0.125)], [], [(0, 1, 2, 3), (4, 5, 6, 7), (8, 9, 10, 11), (12, 13, 14, 15), (16, 17, 18, 19), (20, 21, 22, 23), (24, 25, 26, 27), (28, 29, 30, 31), (32, 33, 34, 35), (36, 37, 38, 39), (40, 41, 42, 43), (44, 45, 46, 47), (48, 49, 50, 51), (52, 53, 54, 55), (56, 57, 58, 59), (60, 61, 62, 63), (64, 65, 66, 67), (68, 69, 70, 71), (72, 73, 74, 75), (76, 77, 78, 79), (80, 81, 82, 83), (84, 85, 86, 87), (88, 89, 90, 91), (92, 93, 94, 95), (96, 97, 98, 99), (100, 101, 102, 103), (104, 105, 106, 107), (108, 109, 110, 111), (112, 113, 114, 115), (116, 117, 118, 119), (120, 121, 122, 123), (124, 125, 126, 127), (128, 129, 130, 131), (132, 133, 134, 135)])
_uv = me_group0.uv_layers.new(name='UVMap')
_uv.uv.foreach_set('vector', [0.6094, 0.7031, 0.3125, 0.7031, 0.3125, 0.6719, 0.6094, 0.6719, 0.2969, 0.7031, 0.0, 0.7031, 0.0, 0.6719, 0.2969, 0.6719, 0.3125, 1.0, 0.2969, 1.0, 0.2969, 0.7031, 0.3125, 0.7031, 0.3281, 1.0, 0.3125, 1.0, 0.3125, 0.7031, 0.3281, 0.7031, 0.3125, 0.7031, 0.2969, 0.7031, 0.2969, 0.6719, 0.3125, 0.6719, 0.625, 0.7031, 0.6094, 0.7031, 0.6094, 0.6719, 0.625, 0.6719, 0.04688, 0.5625, 0.04688, 0.5703, 0.06182, 0.5733, 0.06481, 0.5661, 0.06481, 0.5661, 0.06182, 0.5733, 0.0745, 0.5818, 0.08002, 0.5762, 0.08002, 0.5762, 0.0745, 0.5818, 0.08296, 0.5944, 0.09018, 0.5914, 0.1586, 0.5661, 0.1556, 0.5733, 0.1406, 0.5703, 0.1406, 0.5625, 0.1738, 0.5762, 0.1682, 0.5818, 0.1556, 0.5733, 0.1586, 0.5661, 0.1839, 0.5914, 0.1767, 0.5944, 0.1682, 0.5818, 0.1738, 0.5762, 0.01172, 0.5625, 0.01172, 0.5469, 0.0, 0.5469, 0.0, 0.5625, 0.0, 0.5469, 0.0, 0.5312, 0.01172, 0.5312, 0.01172, 0.5469, 0.02344, 0.5625, 0.02344, 0.5469, 0.01172, 0.5469, 0.01172, 0.5625, 0.01172, 0.5469, 0.01172, 0.5312, 0.02344, 0.5312, 0.02344, 0.5469, 0.03516, 0.5625, 0.03516, 0.5469, 0.02344, 0.5469, 0.02344, 0.5625, 0.02344, 0.5469, 0.02344, 0.5312, 0.03516, 0.5312, 0.03516, 0.5469, 0.1875, 0.5625, 0.1875, 0.5469, 0.2031, 0.5469, 0.2031, 0.5625, 0.2031, 0.5469, 0.2031, 0.5312, 0.1875, 0.5312, 0.1875, 0.5469, 0.6875, 0.625, 0.6875, 0.6328, 0.7024, 0.6358, 0.7054, 0.6286, 0.7054, 0.6286, 0.7024, 0.6358, 0.7151, 0.6443, 0.7206, 0.6387, 0.7206, 0.6387, 0.7151, 0.6443, 0.7236, 0.6569, 0.7308, 0.6539, 0.7992, 0.6286, 0.7962, 0.6358, 0.7812, 0.6328, 0.7812, 0.625, 0.8144, 0.6387, 0.8089, 0.6443, 0.7962, 0.6358, 0.7992, 0.6286, 0.8246, 0.6539, 0.8173, 0.6569, 0.8089, 0.6443, 0.8144, 0.6387, 0.6523, 0.625, 0.6523, 0.6094, 0.6406, 0.6094, 0.6406, 0.625, 0.6406, 0.6094, 0.6406, 0.5938, 0.6523, 0.5938, 0.6523, 0.6094, 0.6641, 0.625, 0.6641, 0.6094, 0.6523, 0.6094, 0.6523, 0.625, 0.6523, 0.6094, 0.6523, 0.5938, 0.6641, 0.5938, 0.6641, 0.6094, 0.6758, 0.625, 0.6758, 0.6094, 0.6641, 0.6094, 0.6641, 0.625, 0.6641, 0.6094, 0.6641, 0.5938, 0.6758, 0.5938, 0.6758, 0.6094, 0.8281, 0.625, 0.8281, 0.6094, 0.8438, 0.6094, 0.8438, 0.625, 0.8438, 0.6094, 0.8438, 0.5938, 0.8281, 0.5938, 0.8281, 0.6094])
me_group0.materials.append(mat_fmt_material)
me_group0.use_remesh_preserve_volume = False
me_group0.use_remesh_preserve_attributes = False
me_group0.use_mirror_vertex_groups = False
me_group0.update()
me_bombreleaser = bpy.data.meshes.new('bombreleaseR')
me_bombreleaser.from_pydata([(0.01736, -0.02598, -0.03125), (-0.05173, -0.05173, -0.03125), (-0.02575, -0.06909, -0.03125), (-0.04908, -0.1254, -0.03125), (-0.07973, -0.1193, -0.03125), (-0.04908, -0.1864, -0.03125), (-0.02575, -0.06909, 0.03125), (0.01736, -0.02598, 0.03125), (-0.04908, -0.1864, 0.03125), (-0.05173, -0.05173, 0.03125), (-0.07973, -0.1925, -0.03125), (-0.07973, -0.1193, 0.03125), (-0.04908, -0.1254, 0.03125), (-0.05173, -0.2601, 0.03125), (-0.07973, -0.1925, 0.03125), (-0.02575, -0.2427, 0.03125), (0.0, 0.0, -0.03125), (0.0, 7.451e-09, 0.03125), (-0.02575, -0.2427, -0.03125), (-0.05173, -0.2601, -0.03125)], [], [(16, 0, 2, 1), (1, 2, 3, 4), (4, 3, 5, 10), (10, 5, 18, 19), (9, 6, 7, 17), (11, 12, 6, 9), (14, 8, 12, 11), (13, 15, 8, 14), (1, 9, 17, 16), (0, 7, 6, 2), (4, 11, 9, 1), (2, 6, 12, 3), (10, 14, 11, 4), (3, 12, 8, 5), (19, 13, 14, 10), (5, 8, 15, 18), (16, 17, 7, 0), (18, 15, 13, 19)])
_uv = me_bombreleaser.uv_layers.new(name='UVMap')
_uv.uv.foreach_set('vector', [0.3906, 0.7812, 0.3906, 0.7891, 0.4056, 0.792, 0.4086, 0.7848, 0.4086, 0.7848, 0.4056, 0.792, 0.4182, 0.8005, 0.4238, 0.795, 0.4238, 0.795, 0.4182, 0.8005, 0.4267, 0.8132, 0.4339, 0.8102, 0.4339, 0.8102, 0.4267, 0.8132, 0.4297, 0.8281, 0.4375, 0.8281, 0.5023, 0.7848, 0.4993, 0.792, 0.4844, 0.7891, 0.4844, 0.7812, 0.5175, 0.795, 0.512, 0.8005, 0.4993, 0.792, 0.5023, 0.7848, 0.5277, 0.8102, 0.5205, 0.8132, 0.512, 0.8005, 0.5175, 0.795, 0.5312, 0.8281, 0.5234, 0.8281, 0.5205, 0.8132, 0.5277, 0.8102, 0.3555, 0.7812, 0.3555, 0.7656, 0.3438, 0.7656, 0.3438, 0.7812, 0.3438, 0.7656, 0.3438, 0.75, 0.3555, 0.75, 0.3555, 0.7656, 0.3672, 0.7812, 0.3672, 0.7656, 0.3555, 0.7656, 0.3555, 0.7812, 0.3555, 0.7656, 0.3555, 0.75, 0.3672, 0.75, 0.3672, 0.7656, 0.3789, 0.7812, 0.3789, 0.7656, 0.3672, 0.7656, 0.3672, 0.7812, 0.3672, 0.7656, 0.3672, 0.75, 0.3789, 0.75, 0.3789, 0.7656, 0.3906, 0.7812, 0.3906, 0.7656, 0.3789, 0.7656, 0.3789, 0.7812, 0.3789, 0.7656, 0.3789, 0.75, 0.3906, 0.75, 0.3906, 0.7656, 0.5312, 0.7812, 0.5312, 0.7656, 0.5469, 0.7656, 0.5469, 0.7812, 0.5469, 0.7656, 0.5469, 0.75, 0.5312, 0.75, 0.5312, 0.7656])
me_bombreleaser.materials.append(mat_fmt_material)
me_bombreleaser.use_remesh_preserve_volume = False
me_bombreleaser.use_remesh_preserve_attributes = False
me_bombreleaser.use_mirror_vertex_groups = False
me_bombreleaser.update()

# ---- objects
ob_point = bpy.data.objects.new('Point', light_point)
ob_bombreleaserb = bpy.data.objects.new('bombreleaseRB', me_bombreleaserb)
ob_bombreleaselb = bpy.data.objects.new('bombreleaseLB', me_bombreleaselb)
ob_bomb = bpy.data.objects.new('bomb', me_bomb)
ob_bombreleasel = bpy.data.objects.new('bombreleaseL', me_bombreleasel)
ob_group0 = bpy.data.objects.new('group0', me_group0)
ob_bombreleaser = bpy.data.objects.new('bombreleaseR', me_bombreleaser)

# ---- transforms, parenting, visibility, modifiers, constraints
ob_point.location = (2.996, -4.335, -2.78)
ob_point.lineart.crease_threshold = 0.0
ob_bombreleaserb.location = (-0.1042, 0.09375, -0.1058)
ob_bombreleaserb.rotation_euler = (1.571, -0.192, 0.0)
ob_bombreleaserb.lineart.crease_threshold = 0.0
ob_bombreleaselb.location = (0.1042, -0.1875, -0.1058)
ob_bombreleaselb.rotation_euler = (1.571, 0.192, 0.0)
ob_bombreleaselb.lineart.crease_threshold = 0.0
ob_bomb.location = (0.0, 0.0, -0.269)
ob_bomb.rotation_euler = (1.571, -0.0, 0.0)
ob_bomb.hide_viewport = True
ob_bomb.lineart.crease_threshold = 0.0
ob_bombreleasel.location = (0.1042, -0.1875, -0.1058)
ob_bombreleasel.rotation_euler = (1.571, 0.1396, 0.0)
ob_bombreleasel.lineart.crease_threshold = 0.0
ob_group0.location = (0.0, 0.0, 0.0)
ob_group0.rotation_euler = (1.571, -0.0, 0.0)
ob_group0.lineart.crease_threshold = 0.0
ob_bombreleaser.location = (-0.1042, -0.4688, -0.1058)
ob_bombreleaser.rotation_euler = (1.571, -0.1396, 0.0)
ob_bombreleaser.lineart.crease_threshold = 0.0

# ---- collection membership
col_collection_1.objects.link(ob_point)
col_collection_1.objects.link(ob_bombreleaserb)
col_collection_1.objects.link(ob_bombreleaselb)
col_collection_1.objects.link(ob_bomb)
col_collection_1.objects.link(ob_bombreleasel)
col_collection_1.objects.link(ob_group0)
col_collection_1.objects.link(ob_bombreleaser)

# ---- scene / render settings (as saved in the file)
scene.frame_start = 1; scene.frame_end = 250; scene.frame_set(0)
scene.render.engine = 'BLENDER_EEVEE_NEXT'
scene.render.resolution_percentage = 50
scene.render.dither_intensity = 0.0
scene.render.film_transparent = True
scene.cycles.use_denoising = False
scene.cycles.samples = 128
scene.cycles.sampling_pattern = 'TABULATED_SOBOL'
scene.cycles.use_adaptive_sampling = False
scene.cycles.use_light_tree = False
scene.cycles.blur_glossy = 0.0
scene.cycles.sample_clamp_indirect = 0.0
scene.view_settings.view_transform = 'Standard'
bpy.context.view_layer.update()

# ---- added for rendering (the .blend has no active camera): camera
cam_auto = bpy.data.cameras.new('AutoCamera')
cam_auto.lens = 50.0
cam_auto.sensor_width = 36.0
cam_auto.clip_end = 1000.0
ob_auto_camera = bpy.data.objects.new('AutoCamera', cam_auto)
scene.collection.objects.link(ob_auto_camera)
ob_auto_camera.location = (1.71477, -2.05772, 1.37181)
ob_auto_camera.rotation_euler = (1.09748, -7.21219e-08, 0.694738)
scene.camera = ob_auto_camera
bpy.context.view_layer.update()
